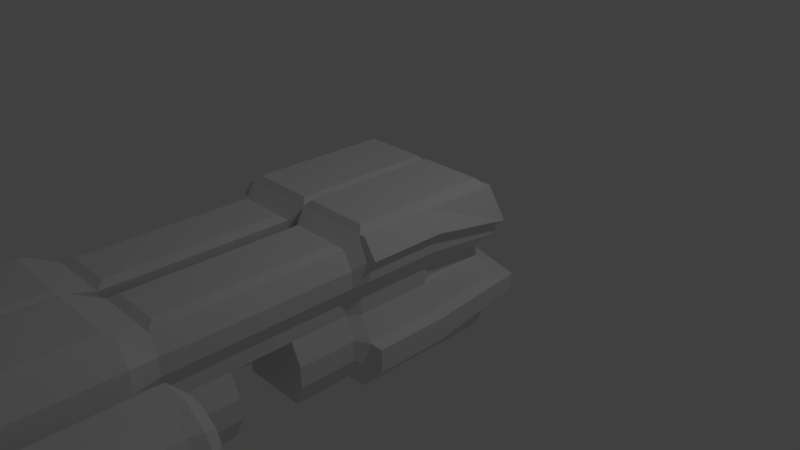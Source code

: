 # Source: blablabla.blend  (saved by Blender 2.78.0; exported with 4.5.12 LTS)
import bpy
from mathutils import Matrix  # noqa: F401  (used for matrix-valued properties, if any)

bpy.ops.wm.read_factory_settings(use_empty=True)
scene = bpy.context.scene
scene.name = 'Scene'

# ---- collections
col_collection_1 = bpy.data.collections.new('Collection 1'); scene.collection.children.link(col_collection_1)

# ---- materials (node trees are filled in below, after node groups)
mat_material = bpy.data.materials.new('Material')
mat_material.alpha_threshold = 0.0
mat_material.use_transparent_shadow = False
mat_material.roughness = 0.5
mat_material.line_color = (0.0, 0.0, 0.0, 1.0)

# ---- material node trees

# ---- world
world_world = bpy.data.worlds.new('World'); scene.world = world_world
world_world.color = (0.05088, 0.05088, 0.05088)
world_world.use_sun_shadow = False
world_world.sun_shadow_jitter_overblur = 0.0
world_world.cycles.sampling_method = 'MANUAL'

# ---- cameras
cam_camera = bpy.data.cameras.new('Camera')
cam_camera.clip_end = 100.0
cam_camera.lens = 35.0
cam_camera.sensor_width = 32.0
cam_camera.sensor_height = 18.0
cam_camera.ortho_scale = 7.314
cam_camera.dof.focus_distance = 0.0
cam_camera.dof.aperture_fstop = 128.0

# ---- lights
light_lamp = bpy.data.lights.new('Lamp', 'POINT')
light_lamp.transmission_factor = 0.0
light_lamp.cutoff_distance = 30.0
light_lamp.energy = 100.0
light_lamp.shadow_buffer_clip_start = 1.001
light_lamp.shadow_soft_size = 0.1
light_lamp.shadow_maximum_resolution = 0.006
light_lamp.use_absolute_resolution = True

# ---- meshes
me_cube = bpy.data.meshes.new('Cube')
me_cube.from_pydata([(0.9431, 0.9431, -1.079), (0.9431, -0.9431, -1.079), (0.9318, 0.9318, 1.077), (0.9318, -0.9318, 1.077), (0.9431, -5.96e-08, -1.079), (0.9549, 0.9703, 0.1677), (1.0, -1.0, 0.2121), (0.9318, -4.978e-07, 1.077), (0.5, 0.9431, -1.079), (0.5, -0.9431, -1.079), (0.5, 0.9318, 1.077), (0.5, -0.9318, 1.077), (0.5, 2.98e-08, -1.079), (0.5, -3.576e-07, 1.077), (0.1905, -1.933, 0.8995), (0.5164, 0.9703, 0.1677), (0.9549, 0.1234, 0.1677), (1.0, 1.0, -0.02102), (1.0, -1.0, -0.02102), (0.5043, -1.933, 0.8995), (0.5, 1.0, -0.02102), (0.9549, 0.1234, 0.02338), (0.108, 0.9703, 0.02338), (0.5, 1.0, 0.2121), (0.108, 0.9703, 0.1677), (1.0, 1.0, 0.2121), (1.0, -2.98e-07, 0.2121), (1.0, -2.522e-07, -0.02102), (0.9549, 0.9703, 0.02338), (0.5164, 0.9703, 0.02338), (1.156, 1.095, 0.3462), (1.156, 1.095, 0.5297), (1.156, -1.0, 0.4747), (1.243, -0.99, 0.7459), (0.1431, -1.876, -0.9076), (0.5043, -1.933, -0.8283), (0.5, 1.095, 0.3462), (0.5, 1.095, 0.5297), (1.156, -4.57e-07, 0.7374), (1.156, -3.775e-07, 0.4747), (0.818, -1.933, 0.8995), (1.053, -1.933, 0.6243), (1.327, 0.0005415, -0.3573), (1.327, -0.0009826, -0.6637), (1.327, 1.271, -0.4465), (1.327, 1.273, -0.2384), (1.327, -0.99, -0.6637), (1.327, -0.99, -0.3573), (0.1139, 1.592, -0.4465), (0.1139, 1.592, -0.2384), (1.053, -1.172, 0.6243), (0.818, -1.276, 0.8995), (0.5043, -1.229, -0.9076), (0.1431, -1.229, -0.9076), (0.5043, -1.276, 0.8995), (0.1905, -1.276, 0.8995), (0.08622, -1.172, -0.5554), (0.9223, -1.172, -0.009745), (0.9223, -1.172, 0.1851), (0.8655, -1.229, -0.9076), (0.08622, -1.172, 0.4047), (0.08622, -1.172, 0.1851), (0.1905, -2.71, 0.8995), (0.5043, -2.71, 0.8995), (0.1431, -2.767, -0.9076), (0.08622, -1.172, -0.009745), (1.053, -1.172, -0.2826), (0.5043, -2.767, -0.9076), (1.053, -1.172, 0.4047), (0.08622, -1.172, 0.6243), (0.818, -2.71, 0.8995), (0.08622, -1.172, -0.2826), (1.053, -2.71, 0.6243), (1.053, -1.172, -0.5554), (0.08622, -1.933, -0.5554), (0.9223, -1.933, -0.009746), (0.9223, -1.933, 0.1851), (0.8655, -1.876, -0.9076), (0.08622, -1.933, 0.4047), (0.08622, -1.933, 0.1851), (0.1905, -3.43, 0.8995), (0.5043, -3.534, 0.8439), (0.1431, -3.477, -0.9076), (0.08622, -1.933, -0.009746), (1.053, -1.933, -0.2826), (0.5043, -3.534, -0.8283), (1.053, -1.933, 0.4047), (0.08622, -1.933, 0.6243), (0.818, -3.43, 0.8995), (0.08622, -1.933, -0.2826), (1.053, -3.534, 0.6243), (1.053, -1.933, -0.5554), (0.08622, -2.71, -0.5554), (0.9223, -2.71, -0.009746), (0.9223, -2.71, 0.1851), (0.8655, -2.767, -0.9076), (0.08622, -2.71, 0.4047), (0.08622, -2.71, 0.1851), (0.07722, -3.97, 1.042), (0.4998, -3.97, 1.042), (0.05317, -3.946, -1.087), (0.08622, -2.71, -0.009746), (1.053, -2.71, -0.2826), (0.4998, -3.946, -1.087), (1.053, -2.71, 0.4047), (0.08622, -2.71, 0.6243), (0.9224, -3.97, 1.042), (0.08622, -2.71, -0.2826), (1.214, -3.889, 0.7422), (1.053, -2.71, -0.5554), (0.08622, -3.534, -0.5554), (0.9223, -3.534, -0.009746), (0.9223, -3.534, 0.1851), (0.8655, -3.477, -0.9076), (0.08622, -3.534, 0.4047), (0.08622, -3.534, 0.1851), (0.07722, -5.35, 1.042), (0.4998, -5.46, 0.9354), (0.0541, -5.472, -0.9496), (0.08622, -3.534, -0.009746), (1.053, -3.534, -0.2826), (0.4998, -5.472, -0.9496), (1.053, -3.534, 0.4047), (0.08622, -3.534, 0.6243), (0.9224, -5.35, 1.042), (0.08622, -3.534, -0.2826), (1.105, -5.537, 0.633), (1.053, -3.534, -0.5554), (-0.003689, -3.889, -0.6787), (1.481, -3.653, -0.0215), (1.607, -3.498, 0.2304), (0.9465, -3.946, -1.087), (-0.003689, -3.889, 0.4777), (-0.003689, -3.889, 0.2132), (-0.003689, -3.889, -0.0215), (1.372, -3.653, -0.3501), (1.545, -3.498, 0.4507), (-0.003689, -3.889, 0.7422), (-0.003689, -3.889, -0.3501), (1.454, -3.498, -0.6654), (0.1055, -5.537, -0.5695), (1.24, -5.537, -0.003876), (1.24, -5.537, 0.1869), (0.9669, -5.472, -0.9496), (0.1055, -5.537, 0.4777), (0.1055, -5.537, 0.2132), (0.4998, -5.537, 0.2132), (0.4998, -5.537, -0.5695), (0.4998, -5.537, 0.4777), (0.1055, -5.537, -0.0215), (1.135, -5.537, -0.32), (0.4998, -5.537, -0.0215), (1.492, -5.633, 0.4916), (0.1055, -5.537, 0.633), (0.4998, -5.537, 0.633), (0.1055, -5.537, -0.3501), (0.4998, -5.537, -0.3501), (1.408, -5.633, -0.7039), (1.349, -3.889, -0.0215), (1.349, -3.889, 0.2132), (1.214, -3.889, 0.4777), (1.105, -5.537, 0.4514), (1.24, -3.889, -0.3501), (1.161, -3.889, -0.6787), (1.075, -5.537, -0.5695), (1.567, -5.633, -0.03531), (1.567, -5.633, 0.225), (1.456, -5.633, -0.3698), (1.814, -3.498, 0.2049), (1.705, -3.498, -0.3584), (1.814, -3.498, -0.02982), (1.677, -3.498, 0.4474), (1.688, -5.633, 0.4867), (1.611, -3.498, -0.6693), (1.621, -5.633, -0.7092), (1.349, -5.431, -0.0215), (1.349, -5.431, 0.2132), (-0.003689, -5.431, 0.4777), (-0.003689, -5.431, 0.2132), (-0.003689, -5.431, -0.0215), (1.24, -5.431, -0.3501), (1.214, -5.431, 0.4777), (1.066, -5.46, 0.8135), (0.06762, -5.46, 0.8135), (0.4998, -5.431, 0.7422), (-0.003689, -5.431, -0.3501), (0.0541, -5.472, -0.7365), (1.069, -5.472, -0.7365), (0.4998, -5.431, -0.6787), (0.4998, -3.889, 1.007), (-0.003689, -3.889, 1.007), (1.003, -3.889, 1.007), (0.969, -5.46, 0.9354), (0.06762, -5.46, 0.9354), (0.4998, -5.35, 1.042), (0.5043, -1.172, 0.8439), (0.08622, -1.172, 0.8439), (0.9223, -1.172, 0.8439), (0.9223, -1.933, 0.8439), (0.08622, -1.933, 0.8439), (0.9223, -2.71, 0.8439), (0.08622, -2.71, 0.8439), (0.08622, -3.534, 0.8439), (0.9223, -3.534, 0.8439), (0.5043, -3.43, 0.8995), (1.063, -5.364e-07, 0.9911), (1.064, -0.99, 0.9914), (0.4431, 1.06, 0.9902), (0.5, -1.0, 1.0), (0.0682, 0.9318, 1.077), (0.06819, -2.052e-07, 1.077), (0.06819, -0.9318, 1.077), (1.0, 1.0, 1.0), (1.156, -1.0, 0.7374), (1.0, -1.0, 1.0), (1.0, -5.364e-07, 1.0), (0.5, 1.0, 1.0), (-0.1589, 1.15, 0.5395), (-0.1589, 1.06, 0.9902), (1.06, 1.059, 0.99), (1.244, 0.0008642, 0.7463), (1.247, 1.152, 0.5399), (0.4431, 1.15, 0.5395), (1.156, -1.0, -0.6737), (1.156, -1.0, -0.3473), (1.156, -1.238e-07, -0.6737), (1.156, -1.88e-07, -0.3473), (1.156, 1.095, -0.4565), (1.156, 1.095, -0.2284), (0.5, 1.095, -0.2284), (0.5, 1.095, -0.4565), (2.12, -5.633, 0.1972), (1.995, -3.498, 0.1671), (1.929, -5.633, -0.3425), (1.89, -3.498, -0.3316), (1.995, -3.498, -0.01727), (2.034, -5.633, -0.02367), (1.922, -3.498, 0.3082), (1.952, -5.633, 0.3368), (1.839, -3.498, -0.543), (1.874, -5.633, -0.5692), (1.31, -5.633, -0.787), (1.642, -5.633, -0.7953), (1.481, -5.633, -0.0215), (1.481, -5.633, 0.2132), (1.372, -5.633, -0.3501), (1.379, -5.633, 0.5801), (1.807, -5.476, 0.4947), (1.977, -5.476, 0.3986), (2.12, -5.633, -0.03747), (2.034, -5.633, 0.1767), (2.011, -5.633, -0.3661), (1.944, -5.476, -0.4739), (1.814, -5.184, 0.2049), (2.034, -5.184, 0.1767), (1.814, -5.184, -0.02982), (1.705, -5.184, -0.3584), (1.688, -5.184, 0.4867), (1.621, -5.184, -0.7092), (1.456, -5.184, -0.3698), (1.567, -5.184, -0.03531), (1.567, -5.184, 0.225), (1.929, -5.184, -0.3425), (2.034, -5.184, -0.02367), (1.408, -5.184, -0.7039), (1.492, -5.184, 0.4916), (1.952, -5.184, 0.3368), (1.874, -5.184, -0.5692), (1.607, -3.498, -0.04171), (1.481, -3.653, 0.2132), (1.495, -3.498, -0.379), (1.379, -3.653, 0.5801), (1.31, -3.653, -0.787), (1.977, -3.809, 0.3986), (1.807, -3.809, 0.4947), (1.642, -3.653, -0.7953), (2.12, -3.653, -0.03747), (2.12, -3.653, 0.1972), (2.011, -3.653, -0.3661), (1.944, -3.809, -0.4739), (1.214, -5.431, 0.7422), (1.003, -5.431, 1.007), (0.4998, -5.431, 1.007), (-0.003689, -5.431, 1.007), (-0.003689, -5.431, 0.7422), (0.4998, -5.46, 0.8135), (0.4998, -5.431, -1.007), (0.05317, -5.374, -1.087), (-0.003689, -5.431, -0.6787), (0.9465, -5.374, -1.087), (1.161, -5.431, -0.6787), (0.4998, -5.472, -0.7365), (1.0, -5.96e-08, -1.0), (1.0, -1.0, -1.0), (0.5, 1.0, -1.0), (0.5, -1.0, -1.0), (0.05686, 0.9431, -1.079), (0.05686, 1.141e-07, -1.079), (0.05686, -0.9431, -1.079), (1.0, 1.0, -1.0), (0.5043, -1.172, -0.8283), (0.08622, -1.172, -0.8283), (0.9223, -1.172, -0.8283), (0.9223, -1.933, -0.8283), (0.08622, -1.933, -0.8283), (0.5043, -1.876, -0.9076), (0.5043, -2.71, -0.8283), (0.08622, -2.71, -0.8283), (0.9223, -2.71, -0.8283), (0.9223, -3.534, -0.8283), (0.08622, -3.534, -0.8283), (0.5043, -3.477, -0.9076), (0.4998, -3.889, -1.007), (-0.003689, -3.889, -1.007), (1.003, -3.889, -1.007), (-0.003689, -5.431, -1.007), (1.003, -5.431, -1.007), (0.4998, -5.374, -1.087), (2.017, -3.653, 0.3986), (1.711, -3.653, 0.5717), (1.711, -5.633, 0.5717), (2.017, -5.633, 0.3986), (2.08, -3.809, -0.03747), (2.08, -3.809, 0.1972), (1.971, -3.809, -0.3661), (1.948, -3.653, -0.6259), (1.948, -5.633, -0.6259), (2.08, -5.476, -0.03747), (2.08, -5.476, 0.1972), (1.971, -5.476, -0.3661), (-0.9431, 0.9431, -1.079), (-0.9431, -0.9431, -1.079), (-0.9318, 0.9318, 1.077), (-0.9318, -0.9318, 1.077), (0.0, 1.0, -1.0), (0.0, -1.0, -1.0), (0.0, 1.0, 1.0), (0.0, -1.0, 1.0), (-0.9431, -5.96e-08, -1.079), (-0.9549, 0.9703, 0.1677), (-1.0, -1.0, 0.2121), (-0.9318, -4.978e-07, 1.077), (-0.5, 0.9431, -1.079), (-0.5, -0.9431, -1.079), (-0.5, 0.9318, 1.077), (-0.5, -0.9318, 1.077), (0.0, 1.0, 0.2121), (0.0, -1.0, 0.2121), (0.0, -1.788e-07, 1.0), (0.0, 1.192e-07, -1.0), (-0.5, 2.98e-08, -1.079), (-0.5, -3.576e-07, 1.077), (-0.1905, -1.933, 0.8995), (-0.5164, 0.9703, 0.1677), (-0.9549, 0.1234, 0.1677), (0.0, -1.0, -0.02102), (-1.0, 1.0, -0.02102), (-1.0, -1.0, -0.02102), (0.0, 1.0, -0.02102), (-0.5043, -1.933, 0.8995), (-0.5, 1.0, -0.02102), (-0.9549, 0.1234, 0.02338), (-0.108, 0.9703, 0.02338), (-0.5, 1.0, 0.2121), (-0.108, 0.9703, 0.1677), (-1.0, 1.0, 0.2121), (-1.0, -2.98e-07, 0.2121), (-1.0, -2.522e-07, -0.02102), (-0.9549, 0.9703, 0.02338), (-0.5164, 0.9703, 0.02338), (-1.156, 1.095, 0.3462), (-1.156, 1.095, 0.5297), (-1.156, -1.0, 0.4747), (-1.243, -0.99, 0.7459), (0.0, 1.095, 0.3462), (0.0, 1.095, 0.5297), (0.0, -1.0, 0.7374), (0.0, -1.0, 0.4747), (-0.1431, -1.876, -0.9076), (-0.5043, -1.933, -0.8283), (-0.5, 1.095, 0.3462), (-0.5, 1.095, 0.5297), (-1.156, -4.57e-07, 0.7374), (-1.156, -3.775e-07, 0.4747), (0.0, -1.0, -0.3473), (0.0, -1.0, -0.6737), (-0.818, -1.933, 0.8995), (-1.053, -1.933, 0.6243), (-1.327, 0.0005415, -0.3573), (-1.327, -0.0009826, -0.6637), (-1.327, 1.271, -0.4465), (-1.327, 1.273, -0.2384), (-1.327, -0.99, -0.6637), (-1.327, -0.99, -0.3573), (0.0, 1.592, -0.4565), (0.0, 1.592, -0.2284), (-0.1139, 1.592, -0.4465), (-0.1139, 1.592, -0.2384), (-1.053, -1.172, 0.6243), (-0.818, -1.276, 0.8995), (-0.5043, -1.229, -0.9076), (-0.1431, -1.229, -0.9076), (-0.5043, -1.276, 0.8995), (-0.1905, -1.276, 0.8995), (-0.08622, -1.172, -0.5554), (-0.9223, -1.172, -0.009745), (-0.9223, -1.172, 0.1851), (-0.8655, -1.229, -0.9076), (-0.08622, -1.172, 0.4047), (-0.08622, -1.172, 0.1851), (-0.1905, -2.71, 0.8995), (-0.5043, -2.71, 0.8995), (-0.1431, -2.767, -0.9076), (-0.08622, -1.172, -0.009745), (-1.053, -1.172, -0.2826), (-0.5043, -2.767, -0.9076), (-1.053, -1.172, 0.4047), (-0.08622, -1.172, 0.6243), (-0.818, -2.71, 0.8995), (-0.08622, -1.172, -0.2826), (-1.053, -2.71, 0.6243), (-1.053, -1.172, -0.5554), (-0.08622, -1.933, -0.5554), (-0.9223, -1.933, -0.009746), (-0.9223, -1.933, 0.1851), (-0.8655, -1.876, -0.9076), (-0.08622, -1.933, 0.4047), (-0.08622, -1.933, 0.1851), (-0.1905, -3.43, 0.8995), (-0.5043, -3.534, 0.8439), (-0.1431, -3.477, -0.9076), (-0.08622, -1.933, -0.009746), (-1.053, -1.933, -0.2826), (-0.5043, -3.534, -0.8283), (-1.053, -1.933, 0.4047), (-0.08622, -1.933, 0.6243), (-0.818, -3.43, 0.8995), (-0.08622, -1.933, -0.2826), (-1.053, -3.534, 0.6243), (-1.053, -1.933, -0.5554), (-0.08622, -2.71, -0.5554), (-0.9223, -2.71, -0.009746), (-0.9223, -2.71, 0.1851), (-0.8655, -2.767, -0.9076), (-0.08622, -2.71, 0.4047), (-0.08622, -2.71, 0.1851), (-0.07722, -3.97, 1.042), (-0.4998, -3.97, 1.042), (-0.05317, -3.946, -1.087), (-0.08622, -2.71, -0.009746), (-1.053, -2.71, -0.2826), (-0.4998, -3.946, -1.087), (-1.053, -2.71, 0.4047), (-0.08622, -2.71, 0.6243), (-0.9224, -3.97, 1.042), (-0.08622, -2.71, -0.2826), (-1.214, -3.889, 0.7422), (-1.053, -2.71, -0.5554), (-0.08622, -3.534, -0.5554), (-0.9223, -3.534, -0.009746), (-0.9223, -3.534, 0.1851), (-0.8655, -3.477, -0.9076), (-0.08622, -3.534, 0.4047), (-0.08622, -3.534, 0.1851), (-0.07722, -5.35, 1.042), (-0.4998, -5.46, 0.9354), (-0.0541, -5.472, -0.9496), (-0.08622, -3.534, -0.009746), (-1.053, -3.534, -0.2826), (-0.4998, -5.472, -0.9496), (-1.053, -3.534, 0.4047), (-0.08622, -3.534, 0.6243), (-0.9224, -5.35, 1.042), (-0.08622, -3.534, -0.2826), (-1.105, -5.537, 0.633), (-1.053, -3.534, -0.5554), (0.003689, -3.889, -0.6787), (-1.481, -3.653, -0.0215), (-1.607, -3.498, 0.2304), (-0.9465, -3.946, -1.087), (0.003689, -3.889, 0.4777), (0.003689, -3.889, 0.2132), (0.003689, -3.889, -0.0215), (-1.372, -3.653, -0.3501), (-1.545, -3.498, 0.4507), (0.003689, -3.889, 0.7422), (0.003689, -3.889, -0.3501), (-1.454, -3.498, -0.6654), (-0.1055, -5.537, -0.5695), (-1.24, -5.537, -0.003876), (-1.24, -5.537, 0.1869), (-0.9669, -5.472, -0.9496), (-0.1055, -5.537, 0.4777), (-0.1055, -5.537, 0.2132), (-0.4998, -5.537, 0.2132), (-0.4998, -5.537, -0.5695), (-0.4998, -5.537, 0.4777), (-0.1055, -5.537, -0.0215), (-1.135, -5.537, -0.32), (-0.4998, -5.537, -0.0215), (-1.492, -5.633, 0.4916), (-0.1055, -5.537, 0.633), (-0.4998, -5.537, 0.633), (-0.1055, -5.537, -0.3501), (-0.4998, -5.537, -0.3501), (-1.408, -5.633, -0.7039), (-1.349, -3.889, -0.0215), (-1.349, -3.889, 0.2132), (-1.214, -3.889, 0.4777), (-1.105, -5.537, 0.4514), (-1.24, -3.889, -0.3501), (-1.161, -3.889, -0.6787), (-1.075, -5.537, -0.5695), (-1.567, -5.633, -0.03531), (-1.567, -5.633, 0.225), (-1.456, -5.633, -0.3698), (-1.814, -3.498, 0.2049), (-1.705, -3.498, -0.3584), (-1.814, -3.498, -0.02982), (-1.677, -3.498, 0.4474), (-1.688, -5.633, 0.4867), (-1.611, -3.498, -0.6693), (-1.621, -5.633, -0.7092), (-1.349, -5.431, -0.0215), (-1.349, -5.431, 0.2132), (0.003689, -5.431, 0.4777), (0.003689, -5.431, 0.2132), (0.003689, -5.431, -0.0215), (-1.24, -5.431, -0.3501), (-1.214, -5.431, 0.4777), (-1.066, -5.46, 0.8135), (-0.06762, -5.46, 0.8135), (-0.4998, -5.431, 0.7422), (0.003689, -5.431, -0.3501), (-0.0541, -5.472, -0.7365), (-1.069, -5.472, -0.7365), (-0.4998, -5.431, -0.6787), (-0.4998, -3.889, 1.007), (0.003689, -3.889, 1.007), (-1.003, -3.889, 1.007), (-0.969, -5.46, 0.9354), (-0.06762, -5.46, 0.9354), (-0.4998, -5.35, 1.042), (-0.5043, -1.172, 0.8439), (-0.08622, -1.172, 0.8439), (-0.9223, -1.172, 0.8439), (-0.9223, -1.933, 0.8439), (-0.08622, -1.933, 0.8439), (-0.9223, -2.71, 0.8439), (-0.08622, -2.71, 0.8439), (-0.08622, -3.534, 0.8439), (-0.9223, -3.534, 0.8439), (-0.5043, -3.43, 0.8995), (-1.063, -5.364e-07, 0.9911), (-1.064, -0.99, 0.9914), (-0.4431, 1.06, 0.9902), (-0.5, -1.0, 1.0), (-0.0682, 0.9318, 1.077), (-0.06819, -2.052e-07, 1.077), (-0.06819, -0.9318, 1.077), (-1.0, 1.0, 1.0), (-1.156, -1.0, 0.7374), (-1.0, -1.0, 1.0), (-1.0, -5.364e-07, 1.0), (-0.5, 1.0, 1.0), (0.1589, 1.15, 0.5395), (0.1589, 1.06, 0.9902), (-1.06, 1.059, 0.99), (-1.244, 0.0008642, 0.7463), (-1.247, 1.152, 0.5399), (-0.4431, 1.15, 0.5395), (-1.156, -1.0, -0.6737), (-1.156, -1.0, -0.3473), (-1.156, -1.238e-07, -0.6737), (-1.156, -1.88e-07, -0.3473), (-1.156, 1.095, -0.4565), (-1.156, 1.095, -0.2284), (-0.5, 1.095, -0.2284), (-0.5, 1.095, -0.4565), (-2.12, -5.633, 0.1972), (-1.995, -3.498, 0.1671), (-1.929, -5.633, -0.3425), (-1.89, -3.498, -0.3316), (-1.995, -3.498, -0.01727), (-2.034, -5.633, -0.02367), (-1.922, -3.498, 0.3082), (-1.952, -5.633, 0.3368), (-1.839, -3.498, -0.543), (-1.874, -5.633, -0.5692), (-1.31, -5.633, -0.787), (-1.642, -5.633, -0.7953), (-1.481, -5.633, -0.0215), (-1.481, -5.633, 0.2132), (-1.372, -5.633, -0.3501), (-1.379, -5.633, 0.5801), (-1.807, -5.476, 0.4947), (-1.977, -5.476, 0.3986), (-2.12, -5.633, -0.03747), (-2.034, -5.633, 0.1767), (-2.011, -5.633, -0.3661), (-1.944, -5.476, -0.4739), (-1.814, -5.184, 0.2049), (-2.034, -5.184, 0.1767), (-1.814, -5.184, -0.02982), (-1.705, -5.184, -0.3584), (-1.688, -5.184, 0.4867), (-1.621, -5.184, -0.7092), (-1.456, -5.184, -0.3698), (-1.567, -5.184, -0.03531), (-1.567, -5.184, 0.225), (-1.929, -5.184, -0.3425), (-2.034, -5.184, -0.02367), (-1.408, -5.184, -0.7039), (-1.492, -5.184, 0.4916), (-1.952, -5.184, 0.3368), (-1.874, -5.184, -0.5692), (-1.607, -3.498, -0.04171), (-1.481, -3.653, 0.2132), (-1.495, -3.498, -0.379), (-1.379, -3.653, 0.5801), (-1.31, -3.653, -0.787), (-1.977, -3.809, 0.3986), (-1.807, -3.809, 0.4947), (-1.642, -3.653, -0.7953), (-2.12, -3.653, -0.03747), (-2.12, -3.653, 0.1972), (-2.011, -3.653, -0.3661), (-1.944, -3.809, -0.4739), (-1.214, -5.431, 0.7422), (-1.003, -5.431, 1.007), (-0.4998, -5.431, 1.007), (0.003689, -5.431, 1.007), (0.003689, -5.431, 0.7422), (-0.4998, -5.46, 0.8135), (-0.4998, -5.431, -1.007), (-0.05317, -5.374, -1.087), (0.003689, -5.431, -0.6787), (-0.9465, -5.374, -1.087), (-1.161, -5.431, -0.6787), (-0.4998, -5.472, -0.7365), (-1.0, -5.96e-08, -1.0), (-1.0, -1.0, -1.0), (-0.5, 1.0, -1.0), (-0.5, -1.0, -1.0), (-0.05686, 0.9431, -1.079), (-0.05686, 1.141e-07, -1.079), (-0.05686, -0.9431, -1.079), (-1.0, 1.0, -1.0), (-0.5043, -1.172, -0.8283), (-0.08622, -1.172, -0.8283), (-0.9223, -1.172, -0.8283), (-0.9223, -1.933, -0.8283), (-0.08622, -1.933, -0.8283), (-0.5043, -1.876, -0.9076), (-0.5043, -2.71, -0.8283), (-0.08622, -2.71, -0.8283), (-0.9223, -2.71, -0.8283), (-0.9223, -3.534, -0.8283), (-0.08622, -3.534, -0.8283), (-0.5043, -3.477, -0.9076), (-0.4998, -3.889, -1.007), (0.003689, -3.889, -1.007), (-1.003, -3.889, -1.007), (0.003689, -5.431, -1.007), (-1.003, -5.431, -1.007), (-0.4998, -5.374, -1.087), (-2.017, -3.653, 0.3986), (-1.711, -3.653, 0.5717), (-1.711, -5.633, 0.5717), (-2.017, -5.633, 0.3986), (-2.08, -3.809, -0.03747), (-2.08, -3.809, 0.1972), (-1.971, -3.809, -0.3661), (-1.948, -3.653, -0.6259), (-1.948, -5.633, -0.6259), (-2.08, -5.476, -0.03747), (-2.08, -5.476, 0.1972), (-1.971, -5.476, -0.3661)], [], [(230, 294, 334, 394), (335, 295, 300, 301), (13, 210, 211, 11), (12, 9, 298, 297), (8, 12, 297, 296), (0, 4, 12, 8), (4, 1, 9, 12), (7, 13, 11, 3), (2, 10, 13, 7), (10, 209, 210, 13), (337, 376, 69, 196), (223, 224, 66, 73), (214, 208, 195, 197), (36, 23, 346, 374), (30, 25, 23, 36), (227, 299, 294, 230), (28, 5, 16, 21), (221, 219, 205, 220), (228, 17, 27, 226), (5, 28, 29, 15), (384, 385, 56, 71), (293, 223, 73, 302), (15, 29, 22, 24), (18, 27, 26, 6), (33, 220, 205, 206), (226, 27, 18, 224), (24, 22, 358, 346), (15, 24, 346, 23), (5, 15, 23, 25), (16, 5, 25, 26), (21, 16, 26, 27), (28, 21, 27, 17), (29, 28, 17, 20), (22, 29, 20, 358), (6, 26, 39, 32), (32, 39, 38, 213), (25, 30, 39, 26), (30, 31, 38, 39), (219, 221, 222, 207), (31, 30, 36, 37), (207, 222, 217, 218), (37, 36, 374, 375), (355, 384, 71, 65), (295, 293, 302, 300), (213, 214, 197, 50), (32, 213, 50, 68), (292, 225, 223, 293), (43, 42, 47, 46), (385, 335, 301, 56), (6, 32, 68, 58), (224, 18, 57, 66), (208, 337, 196, 195), (299, 227, 225, 292), (44, 45, 42, 43), (17, 228, 229, 20), (45, 44, 48, 49), (20, 229, 395, 358), (49, 48, 394, 395), (66, 57, 75, 84), (69, 60, 78, 87), (52, 59, 77, 305), (65, 71, 89, 83), (61, 65, 83, 79), (196, 69, 87, 199), (57, 58, 76, 75), (68, 50, 41, 86), (56, 301, 304, 74), (73, 66, 84, 91), (58, 68, 86, 76), (54, 55, 14, 19), (302, 73, 91, 303), (53, 52, 305, 34), (376, 377, 60, 69), (347, 355, 65, 61), (377, 347, 61, 60), (18, 6, 58, 57), (79, 75, 93, 97), (87, 78, 96, 105), (308, 306, 92), (308, 92, 107, 109), (41, 198, 200, 72), (199, 87, 105, 201), (75, 76, 94, 93), (86, 41, 72, 104), (109, 107, 101, 102), (76, 86, 104, 94), (19, 14, 62, 63), (71, 56, 74, 89), (51, 54, 19, 40), (60, 61, 79, 78), (50, 197, 198, 41), (70, 63, 204, 88), (107, 92, 110, 125), (102, 93, 111, 120), (105, 96, 114, 123), (67, 95, 113, 311), (101, 107, 125, 119), (97, 101, 119, 115), (201, 105, 123, 202), (93, 94, 112, 111), (104, 72, 90, 122), (92, 307, 310, 110), (72, 200, 203, 90), (109, 102, 120, 127), (94, 104, 122, 112), (102, 101, 97, 93), (40, 19, 63, 70), (78, 79, 97, 96), (306, 307, 92), (81, 202, 190, 189), (309, 127, 163, 314), (310, 85, 312, 313), (114, 115, 133, 132), (203, 81, 189, 191), (125, 110, 128, 138), (120, 111, 158, 162), (123, 114, 132, 137), (85, 309, 314, 312), (119, 125, 138, 134), (115, 119, 134, 133), (202, 123, 137, 190), (111, 112, 159, 158), (122, 90, 108, 160), (96, 97, 115, 114), (64, 67, 311, 82), (308, 109, 127, 309), (63, 62, 80, 204), (241, 272, 275, 242), (167, 157, 264, 259), (99, 98, 116, 194), (314, 163, 290, 316), (100, 103, 317, 287), (132, 133, 178, 177), (106, 99, 194, 124), (138, 128, 288, 185), (236, 250, 254, 263), (137, 132, 177, 284), (103, 131, 289, 317), (134, 138, 185, 179), (133, 134, 179, 178), (190, 137, 284, 283), (112, 122, 160, 159), (127, 120, 162, 163), (90, 203, 191, 108), (110, 310, 313, 128), (285, 117, 193, 183), (151, 146, 145, 149), (141, 142, 146, 151), (182, 192, 117, 285), (150, 141, 151, 156), (156, 151, 149, 155), (142, 161, 148, 146), (161, 126, 154, 148), (146, 148, 144, 145), (148, 154, 153, 144), (121, 291, 186, 118), (147, 156, 155, 140), (143, 187, 291, 121), (164, 150, 156, 147), (108, 191, 281, 280), (128, 313, 315, 288), (160, 108, 280, 181), (270, 268, 170, 169), (79, 83, 84, 75), (83, 89, 91, 84), (89, 74, 303, 91), (303, 74, 35), (304, 35, 74), (269, 129, 158, 159), (246, 271, 160, 181), (129, 135, 162, 158), (272, 241, 290, 163), (271, 269, 159, 160), (135, 272, 163, 162), (243, 244, 176, 175), (245, 243, 175, 180), (244, 246, 181, 176), (241, 245, 180, 290), (169, 170, 235, 234), (173, 169, 234, 239), (157, 174, 258, 264), (274, 247, 248, 273), (268, 130, 168, 170), (240, 233, 262, 267), (130, 136, 171, 168), (271, 246, 320, 319), (152, 166, 261, 265), (139, 270, 169, 173), (142, 141, 175, 176), (145, 144, 177, 178), (149, 145, 178, 179), (141, 150, 180, 175), (161, 142, 176, 181), (126, 161, 181, 280), (144, 153, 284, 177), (154, 126, 280, 184), (153, 154, 184, 284), (155, 149, 179, 185), (140, 155, 185, 288), (150, 164, 290, 180), (147, 140, 288, 188), (164, 147, 188, 290), (98, 99, 189, 190), (99, 106, 191, 189), (106, 124, 281, 191), (116, 98, 190, 283), (194, 116, 283, 282), (124, 194, 282, 281), (55, 54, 195, 196), (54, 51, 197, 195), (51, 40, 198, 197), (14, 55, 196, 199), (40, 70, 200, 198), (62, 14, 199, 201), (80, 62, 201, 202), (70, 88, 203, 200), (204, 80, 202, 81), (88, 204, 81, 203), (7, 3, 214, 215), (209, 10, 216, 336), (11, 211, 337, 208), (211, 210, 348, 337), (2, 7, 215, 212), (10, 2, 212, 216), (3, 11, 208, 214), (210, 209, 336, 348), (33, 206, 214, 213), (206, 205, 215, 214), (207, 218, 336, 216), (218, 217, 375, 336), (205, 219, 212, 215), (219, 207, 216, 212), (220, 33, 213, 38), (221, 220, 38, 31), (222, 221, 31, 37), (217, 222, 37, 375), (46, 47, 224, 223), (394, 48, 230), (43, 46, 223, 225), (47, 42, 226, 224), (44, 43, 225, 227), (42, 45, 228, 226), (45, 49, 229, 228), (48, 44, 227, 230), (229, 49, 395), (279, 324, 329, 252), (323, 273, 248, 328), (324, 322, 327, 329), (322, 323, 328, 327), (172, 152, 265, 257), (250, 238, 266, 254), (242, 275, 325, 326), (170, 168, 232, 235), (165, 167, 259, 260), (168, 171, 237, 232), (174, 157, 241, 242), (165, 166, 244, 243), (167, 165, 243, 245), (166, 152, 246, 244), (157, 167, 245, 241), (172, 238, 321, 320), (152, 172, 320, 246), (250, 236, 249, 231), (236, 233, 251, 249), (238, 250, 231, 321), (233, 240, 326, 251), (240, 174, 242, 326), (261, 260, 255, 253), (259, 264, 258, 256), (257, 253, 254, 266), (260, 259, 256, 255), (265, 261, 253, 257), (256, 258, 267, 262), (253, 255, 263, 254), (255, 256, 262, 263), (174, 240, 267, 258), (166, 165, 260, 261), (233, 236, 263, 262), (238, 172, 257, 266), (130, 268, 129, 269), (268, 270, 135, 129), (136, 130, 269, 271), (270, 139, 272, 135), (237, 171, 319, 318), (139, 173, 275, 272), (171, 136, 271, 319), (235, 232, 277, 276), (234, 235, 276, 278), (232, 237, 318, 277), (239, 234, 278, 325), (173, 239, 325, 275), (192, 182, 280, 281), (193, 117, 282, 283), (117, 192, 281, 282), (183, 193, 283, 284), (182, 285, 184, 280), (285, 183, 284, 184), (121, 118, 315, 286), (118, 186, 288, 315), (143, 121, 286, 316), (187, 143, 316, 290), (186, 291, 188, 288), (291, 187, 290, 188), (1, 4, 292, 293), (8, 296, 334, 294), (298, 9, 295, 335), (296, 297, 349, 334), (4, 0, 299, 292), (0, 8, 294, 299), (9, 1, 293, 295), (297, 298, 335, 349), (52, 53, 301, 300), (59, 52, 300, 302), (77, 59, 302, 303), (53, 34, 304, 301), (34, 305, 35, 304), (305, 77, 303, 35), (67, 64, 307, 306), (95, 67, 306, 308), (113, 95, 308, 309), (64, 82, 310, 307), (82, 311, 85, 310), (311, 113, 309, 85), (103, 100, 313, 312), (131, 103, 312, 314), (100, 287, 315, 313), (289, 131, 314, 316), (287, 317, 286, 315), (317, 289, 316, 286), (274, 273, 318, 319), (248, 247, 320, 321), (247, 274, 319, 320), (323, 322, 276, 277), (322, 324, 278, 276), (279, 252, 326, 325), (273, 323, 277, 318), (324, 279, 325, 278), (327, 328, 231, 249), (329, 327, 249, 251), (328, 248, 321, 231), (252, 329, 251, 326), (578, 394, 334, 642), (335, 649, 648, 643), (351, 345, 559, 558), (350, 645, 646, 343), (342, 644, 645, 350), (330, 342, 350, 338), (338, 350, 343, 331), (341, 333, 345, 351), (332, 341, 351, 344), (344, 351, 558, 557), (337, 544, 417, 376), (571, 421, 414, 572), (562, 545, 543, 556), (380, 374, 346, 363), (370, 380, 363, 365), (575, 578, 642, 647), (368, 361, 354, 339), (569, 568, 553, 567), (576, 574, 367, 356), (339, 353, 369, 368), (384, 419, 404, 385), (641, 650, 421, 571), (353, 364, 362, 369), (357, 340, 366, 367), (373, 554, 553, 568), (574, 572, 357, 367), (364, 346, 358, 362), (353, 363, 346, 364), (339, 365, 363, 353), (354, 366, 365, 339), (361, 367, 366, 354), (368, 356, 367, 361), (369, 360, 356, 368), (362, 358, 360, 369), (340, 372, 383, 366), (372, 561, 382, 383), (365, 366, 383, 370), (370, 383, 382, 371), (567, 555, 570, 569), (371, 381, 380, 370), (555, 566, 565, 570), (381, 375, 374, 380), (355, 413, 419, 384), (643, 648, 650, 641), (561, 398, 545, 562), (372, 416, 398, 561), (640, 641, 571, 573), (389, 392, 393, 388), (385, 404, 649, 335), (340, 406, 416, 372), (572, 414, 405, 357), (556, 543, 544, 337), (647, 640, 573, 575), (390, 389, 388, 391), (356, 360, 577, 576), (391, 397, 396, 390), (360, 358, 395, 577), (397, 395, 394, 396), (414, 432, 423, 405), (417, 435, 426, 408), (400, 653, 425, 407), (413, 431, 437, 419), (409, 427, 431, 413), (544, 547, 435, 417), (405, 423, 424, 406), (416, 434, 387, 398), (404, 422, 652, 649), (421, 439, 432, 414), (406, 424, 434, 416), (402, 359, 352, 403), (650, 651, 439, 421), (401, 378, 653, 400), (376, 417, 408, 377), (347, 409, 413, 355), (377, 408, 409, 347), (357, 405, 406, 340), (427, 445, 441, 423), (435, 453, 444, 426), (656, 440, 654), (656, 457, 455, 440), (387, 420, 548, 546), (547, 549, 453, 435), (423, 441, 442, 424), (434, 452, 420, 387), (457, 450, 449, 455), (424, 442, 452, 434), (359, 411, 410, 352), (419, 437, 422, 404), (399, 386, 359, 402), (408, 426, 427, 409), (398, 387, 546, 545), (418, 436, 552, 411), (455, 473, 458, 440), (450, 468, 459, 441), (453, 471, 462, 444), (415, 659, 461, 443), (449, 467, 473, 455), (445, 463, 467, 449), (549, 550, 471, 453), (441, 459, 460, 442), (452, 470, 438, 420), (440, 458, 658, 655), (420, 438, 551, 548), (457, 475, 468, 450), (442, 460, 470, 452), (450, 441, 445, 449), (386, 418, 411, 359), (426, 444, 445, 427), (654, 440, 655), (429, 537, 538, 550), (657, 662, 511, 475), (658, 661, 660, 433), (462, 480, 481, 463), (551, 539, 537, 429), (473, 486, 476, 458), (468, 510, 506, 459), (471, 485, 480, 462), (433, 660, 662, 657), (467, 482, 486, 473), (463, 481, 482, 467), (550, 538, 485, 471), (459, 506, 507, 460), (470, 508, 456, 438), (444, 462, 463, 445), (412, 430, 659, 415), (656, 657, 475, 457), (411, 552, 428, 410), (589, 590, 623, 620), (515, 607, 612, 505), (447, 542, 464, 446), (662, 664, 638, 511), (448, 635, 665, 451), (480, 525, 526, 481), (454, 472, 542, 447), (486, 533, 636, 476), (584, 611, 602, 598), (485, 632, 525, 480), (451, 665, 637, 479), (482, 527, 533, 486), (481, 526, 527, 482), (538, 631, 632, 485), (460, 507, 508, 470), (475, 511, 510, 468), (438, 456, 539, 551), (458, 476, 661, 658), (633, 531, 541, 465), (499, 497, 493, 494), (489, 499, 494, 490), (530, 633, 465, 540), (498, 504, 499, 489), (504, 503, 497, 499), (490, 494, 496, 509), (509, 496, 502, 474), (494, 493, 492, 496), (496, 492, 501, 502), (469, 466, 534, 639), (495, 488, 503, 504), (491, 469, 639, 535), (512, 495, 504, 498), (456, 628, 629, 539), (476, 636, 663, 661), (508, 529, 628, 456), (618, 517, 518, 616), (427, 423, 432, 431), (431, 432, 439, 437), (437, 439, 651, 422), (651, 379, 422), (652, 422, 379), (617, 507, 506, 477), (594, 529, 508, 619), (477, 506, 510, 483), (620, 511, 638, 589), (619, 508, 507, 617), (483, 510, 511, 620), (591, 523, 524, 592), (593, 528, 523, 591), (592, 524, 529, 594), (589, 638, 528, 593), (517, 582, 583, 518), (521, 587, 582, 517), (505, 612, 606, 522), (622, 621, 596, 595), (616, 518, 516, 478), (588, 615, 610, 581), (478, 516, 519, 484), (619, 667, 668, 594), (500, 613, 609, 514), (487, 521, 517, 618), (490, 524, 523, 489), (493, 526, 525, 492), (497, 527, 526, 493), (489, 523, 528, 498), (509, 529, 524, 490), (474, 628, 529, 509), (492, 525, 632, 501), (502, 532, 628, 474), (501, 632, 532, 502), (503, 533, 527, 497), (488, 636, 533, 503), (498, 528, 638, 512), (495, 536, 636, 488), (512, 638, 536, 495), (446, 538, 537, 447), (447, 537, 539, 454), (454, 539, 629, 472), (464, 631, 538, 446), (542, 630, 631, 464), (472, 629, 630, 542), (403, 544, 543, 402), (402, 543, 545, 399), (399, 545, 546, 386), (352, 547, 544, 403), (386, 546, 548, 418), (410, 549, 547, 352), (428, 550, 549, 410), (418, 548, 551, 436), (552, 429, 550, 428), (436, 551, 429, 552), (341, 563, 562, 333), (557, 336, 564, 344), (345, 556, 337, 559), (559, 337, 348, 558), (332, 560, 563, 341), (344, 564, 560, 332), (333, 562, 556, 345), (558, 348, 336, 557), (373, 561, 562, 554), (554, 562, 563, 553), (555, 564, 336, 566), (566, 336, 375, 565), (553, 563, 560, 567), (567, 560, 564, 555), (568, 382, 561, 373), (569, 371, 382, 568), (570, 381, 371, 569), (565, 375, 381, 570), (392, 571, 572, 393), (394, 578, 396), (389, 573, 571, 392), (393, 572, 574, 388), (390, 575, 573, 389), (388, 574, 576, 391), (391, 576, 577, 397), (396, 578, 575, 390), (577, 395, 397), (627, 600, 677, 672), (671, 676, 596, 621), (672, 677, 675, 670), (670, 675, 676, 671), (520, 605, 613, 500), (598, 602, 614, 586), (590, 674, 673, 623), (518, 583, 580, 516), (513, 608, 607, 515), (516, 580, 585, 519), (522, 590, 589, 505), (513, 591, 592, 514), (515, 593, 591, 513), (514, 592, 594, 500), (505, 589, 593, 515), (520, 668, 669, 586), (500, 594, 668, 520), (598, 579, 597, 584), (584, 597, 599, 581), (586, 669, 579, 598), (581, 599, 674, 588), (588, 674, 590, 522), (609, 601, 603, 608), (607, 604, 606, 612), (605, 614, 602, 601), (608, 603, 604, 607), (613, 605, 601, 609), (604, 610, 615, 606), (601, 602, 611, 603), (603, 611, 610, 604), (522, 606, 615, 588), (514, 609, 608, 513), (581, 610, 611, 584), (586, 614, 605, 520), (478, 617, 477, 616), (616, 477, 483, 618), (484, 619, 617, 478), (618, 483, 620, 487), (585, 666, 667, 519), (487, 620, 623, 521), (519, 667, 619, 484), (583, 624, 625, 580), (582, 626, 624, 583), (580, 625, 666, 585), (587, 673, 626, 582), (521, 623, 673, 587), (540, 629, 628, 530), (541, 631, 630, 465), (465, 630, 629, 540), (531, 632, 631, 541), (530, 628, 532, 633), (633, 532, 632, 531), (469, 634, 663, 466), (466, 663, 636, 534), (491, 664, 634, 469), (535, 638, 664, 491), (534, 636, 536, 639), (639, 536, 638, 535), (331, 641, 640, 338), (342, 642, 334, 644), (646, 335, 643, 343), (644, 334, 349, 645), (338, 640, 647, 330), (330, 647, 642, 342), (343, 643, 641, 331), (645, 349, 335, 646), (400, 648, 649, 401), (407, 650, 648, 400), (425, 651, 650, 407), (401, 649, 652, 378), (378, 652, 379, 653), (653, 379, 651, 425), (415, 654, 655, 412), (443, 656, 654, 415), (461, 657, 656, 443), (412, 655, 658, 430), (430, 658, 433, 659), (659, 433, 657, 461), (451, 660, 661, 448), (479, 662, 660, 451), (448, 661, 663, 635), (637, 664, 662, 479), (635, 663, 634, 665), (665, 634, 664, 637), (622, 667, 666, 621), (596, 669, 668, 595), (595, 668, 667, 622), (671, 625, 624, 670), (670, 624, 626, 672), (627, 673, 674, 600), (621, 666, 625, 671), (672, 626, 673, 627), (675, 597, 579, 676), (677, 599, 597, 675), (676, 579, 669, 596), (600, 674, 599, 677)])
_uv = me_cube.uv_layers.new(name='UVMap')
_uv.uv.foreach_set('vector', [0.9177, 0.3163, 0.8723, 0.3163, 0.8723, 0.2746, 0.9165, 0.2746, 0.7424, 0.987, 0.731, 0.9469, 0.7448, 0.9428, 0.7543, 0.9763, 0.1282, 0.6273, 0.09262, 0.6272, 0.09262, 0.5496, 0.1282, 0.5497, 0.1279, 0.7941, 0.1279, 0.7155, 0.1634, 0.7157, 0.1634, 0.7943, 0.1279, 0.8727, 0.1279, 0.7941, 0.1634, 0.7943, 0.1634, 0.8729, 0.09238, 0.8725, 0.09238, 0.7939, 0.1279, 0.7941, 0.1279, 0.8727, 0.09238, 0.7939, 0.09238, 0.7153, 0.1279, 0.7155, 0.1279, 0.7941, 0.1639, 0.6274, 0.1282, 0.6273, 0.1282, 0.5497, 0.1639, 0.5498, 0.1639, 0.7051, 0.1282, 0.705, 0.1282, 0.6273, 0.1639, 0.6274, 0.1282, 0.705, 0.09262, 0.7049, 0.09262, 0.6272, 0.1282, 0.6273, 0.328, 0.001821, 0.3498, 0.001582, 0.3602, 0.01628, 0.342, 0.01648, 0.02635, 0.1746, 0.05352, 0.1746, 0.05989, 0.1889, 0.03717, 0.1889, 0.7521, 0.3696, 0.7108, 0.3694, 0.7089, 0.3553, 0.7434, 0.3554, 0.279, 0.6071, 0.29, 0.6071, 0.29, 0.6488, 0.279, 0.6488, 0.279, 0.5524, 0.29, 0.5655, 0.29, 0.6071, 0.279, 0.6071, 0.9177, 0.371, 0.8723, 0.358, 0.8723, 0.3163, 0.9177, 0.3163, 0.08629, 0.01039, 0.09831, 0.01039, 0.09831, 0.08098, 0.08629, 0.08098, 0.956, 0.3597, 0.9177, 0.3482, 0.9261, 0.2604, 0.948, 0.2625, 0.06343, 3.885e-06, 0.08217, 0.007908, 0.08217, 0.09126, 0.05352, 0.09126, 0.2936, 0.5692, 0.3057, 0.5692, 0.3057, 0.6058, 0.2936, 0.6058, 0.4397, 0.0005944, 0.4667, 0.0002972, 0.458, 0.0152, 0.4354, 0.01545, 0.7196, 0.9068, 0.7424, 0.8868, 0.7543, 0.8926, 0.7353, 0.9093, 0.2936, 0.6058, 0.3057, 0.6058, 0.3057, 0.6398, 0.2936, 0.6398, 0.08217, 0.1746, 0.08217, 0.09126, 0.1016, 0.09126, 0.1016, 0.1746, 0.956, 0.1803, 0.948, 0.2625, 0.9261, 0.2604, 0.9339, 0.1782, 0.05352, 0.09126, 0.08217, 0.09126, 0.08217, 0.1746, 0.05352, 0.1746, 0.2936, 0.6398, 0.3057, 0.6398, 0.3095, 0.6488, 0.29, 0.6488, 0.2936, 0.6058, 0.2936, 0.6398, 0.29, 0.6488, 0.29, 0.6071, 0.2936, 0.5692, 0.2936, 0.6058, 0.29, 0.6071, 0.29, 0.5655, 0.956, 0.3634, 0.9584, 0.2929, 0.9632, 0.2905, 0.9603, 0.3738, 0.08629, 0.08098, 0.09831, 0.08098, 0.1016, 0.09126, 0.08217, 0.09126, 0.08629, 0.01039, 0.08629, 0.08098, 0.08217, 0.09126, 0.08217, 0.007908, 0.3057, 0.6058, 0.3057, 0.5692, 0.3095, 0.5655, 0.3095, 0.6071, 0.3057, 0.6398, 0.3057, 0.6058, 0.3095, 0.6071, 0.3095, 0.6488, 0.1016, 0.1746, 0.1016, 0.09126, 0.122, 0.09125, 0.122, 0.1746, 0.122, 0.1746, 0.122, 0.09125, 0.1439, 0.09125, 0.1439, 0.1746, 0.9632, 0.2905, 0.9793, 0.2831, 0.9793, 0.3742, 0.9603, 0.3738, 0.1113, 9.34e-07, 0.1266, 0.0, 0.1439, 0.09125, 0.122, 0.09125, 0.9556, 0.3948, 0.9935, 0.3793, 0.9936, 0.4463, 0.9556, 0.4463, 0.2636, 0.5524, 0.279, 0.5524, 0.279, 0.6071, 0.2636, 0.6071, 0.9556, 0.4463, 0.9936, 0.4463, 0.9936, 0.4964, 0.9556, 0.4964, 0.2636, 0.6071, 0.279, 0.6071, 0.279, 0.6488, 0.2636, 0.6488, 0.4126, 0.0008916, 0.4397, 0.0005944, 0.4354, 0.01545, 0.4128, 0.0157, 0.731, 0.9469, 0.7196, 0.9068, 0.7353, 0.9093, 0.7448, 0.9428, 0.1439, 0.1746, 0.1672, 0.1746, 0.1549, 0.1889, 0.1354, 0.1889, 0.122, 0.1746, 0.1439, 0.1746, 0.1354, 0.1889, 0.1171, 0.1889, 0.5037, 0.8647, 0.5293, 0.8621, 0.5379, 0.945, 0.5123, 0.9476, 0.9258, 0.4871, 0.9513, 0.4857, 0.9556, 0.5682, 0.9301, 0.5695, 0.4667, 0.0002972, 0.4938, 0.0, 0.4806, 0.01496, 0.458, 0.0152, 0.1016, 0.1746, 0.122, 0.1746, 0.1171, 0.1889, 0.1001, 0.1889, 0.05352, 0.1746, 0.08217, 0.1746, 0.08384, 0.1889, 0.05989, 0.1889, 0.7108, 0.3694, 0.6696, 0.3693, 0.6744, 0.3552, 0.7089, 0.3553, 0.4951, 0.7818, 0.5379, 0.7695, 0.5293, 0.8621, 0.5037, 0.8647, 0.9383, 0.3803, 0.9556, 0.3793, 0.9513, 0.4857, 0.9258, 0.4871, 0.3095, 0.5655, 0.3271, 0.5524, 0.3271, 0.6071, 0.3095, 0.6071, 0.6309, 0.7488, 0.6484, 0.7488, 0.6491, 0.8499, 0.6316, 0.8499, 0.3769, 0.5333, 0.3687, 0.5302, 0.3275, 0.4888, 0.3774, 0.4923, 0.6316, 0.8499, 0.6491, 0.8499, 0.6499, 0.8594, 0.6308, 0.8594, 0.05989, 0.1889, 0.08384, 0.1889, 0.08384, 0.2524, 0.05989, 0.2524, 0.3602, 0.01628, 0.3784, 0.01608, 0.3784, 0.07937, 0.3602, 0.07957, 0.2268, 0.9231, 0.2267, 0.9519, 0.1724, 0.9519, 0.1726, 0.9231, 0.4128, 0.0157, 0.4354, 0.01545, 0.4354, 0.07874, 0.4128, 0.07899, 0.3966, 0.01588, 0.4128, 0.0157, 0.4128, 0.07899, 0.3966, 0.07917, 0.342, 0.01648, 0.3602, 0.01628, 0.3602, 0.07957, 0.342, 0.07977, 0.08384, 0.1889, 0.1001, 0.1889, 0.1001, 0.2524, 0.08384, 0.2524, 0.1171, 0.1889, 0.1354, 0.1889, 0.1354, 0.2524, 0.1171, 0.2524, 0.458, 0.0152, 0.4806, 0.01496, 0.4806, 0.07824, 0.458, 0.07849, 0.03717, 0.1889, 0.05989, 0.1889, 0.05989, 0.2524, 0.03717, 0.2524, 0.1001, 0.1889, 0.1171, 0.1889, 0.1171, 0.2524, 0.1001, 0.2524, 0.7097, 0.3466, 0.6838, 0.3465, 0.6838, 0.2917, 0.7097, 0.2918, 0.01567, 0.1889, 0.03717, 0.1889, 0.03717, 0.2524, 0.01567, 0.2524, 0.227, 0.8943, 0.2268, 0.9231, 0.1726, 0.9231, 0.1727, 0.8943, 0.3498, 0.001582, 0.3715, 0.001343, 0.3784, 0.01608, 0.3602, 0.01628, 0.3933, 0.001104, 0.4126, 0.0008916, 0.4128, 0.0157, 0.3966, 0.01588, 0.3715, 0.001343, 0.3933, 0.001104, 0.3966, 0.01588, 0.3784, 0.01608, 0.08217, 0.1746, 0.1016, 0.1746, 0.1001, 0.1889, 0.08384, 0.1889, 0.2937, 0.9598, 0.2315, 0.9591, 0.2315, 0.8943, 0.2937, 0.895, 0.3602, 0.07957, 0.3784, 0.07937, 0.3784, 0.144, 0.3602, 0.1442, 0.8593, 0.8021, 0.8944, 0.8021, 0.9294, 0.8248, 0.8593, 0.8021, 0.9294, 0.8248, 0.9294, 0.8475, 0.8484, 0.8248, 0.1354, 0.2524, 0.1549, 0.2524, 0.1549, 0.3172, 0.1354, 0.3172, 0.342, 0.07977, 0.3602, 0.07957, 0.3602, 0.1442, 0.342, 0.1444, 0.08384, 0.2524, 0.1001, 0.2524, 0.1001, 0.3172, 0.08384, 0.3172, 0.1171, 0.2524, 0.1354, 0.2524, 0.1354, 0.3172, 0.1171, 0.3172, 0.8484, 0.8248, 0.9294, 0.8475, 0.9294, 0.8703, 0.8484, 0.8475, 0.1001, 0.2524, 0.1171, 0.2524, 0.1171, 0.3172, 0.1001, 0.3172, 0.7097, 0.2918, 0.6838, 0.2917, 0.6838, 0.2269, 0.7097, 0.227, 0.4354, 0.01545, 0.458, 0.0152, 0.458, 0.07849, 0.4354, 0.07874, 0.7356, 0.3466, 0.7097, 0.3466, 0.7097, 0.2918, 0.7356, 0.2919, 0.3784, 0.01608, 0.3966, 0.01588, 0.3966, 0.07917, 0.3784, 0.07937, 0.1354, 0.1889, 0.1549, 0.1889, 0.1549, 0.2524, 0.1354, 0.2524, 0.7356, 0.2271, 0.7097, 0.227, 0.7097, 0.1671, 0.7356, 0.1672, 0.4354, 0.1434, 0.458, 0.1431, 0.458, 0.2116, 0.4354, 0.2118, 0.05989, 0.3172, 0.08384, 0.3172, 0.08384, 0.3858, 0.05989, 0.3858, 0.3602, 0.1442, 0.3784, 0.144, 0.3784, 0.2124, 0.3602, 0.2126, 0.8837, 0.6099, 0.8548, 0.6097, 0.8548, 0.5506, 0.8837, 0.5508, 0.4128, 0.1436, 0.4354, 0.1434, 0.4354, 0.2118, 0.4128, 0.2121, 0.3966, 0.1438, 0.4128, 0.1436, 0.4128, 0.2121, 0.3966, 0.2122, 0.342, 0.1444, 0.3602, 0.1442, 0.3602, 0.2126, 0.342, 0.2128, 0.08384, 0.3172, 0.1001, 0.3172, 0.1001, 0.3858, 0.08384, 0.3858, 0.1171, 0.3172, 0.1354, 0.3172, 0.1354, 0.3858, 0.1171, 0.3858, 0.458, 0.1431, 0.4806, 0.1429, 0.4806, 0.2113, 0.458, 0.2116, 0.1354, 0.3172, 0.1549, 0.3172, 0.1549, 0.3858, 0.1354, 0.3858, 0.03717, 0.3172, 0.05989, 0.3172, 0.05989, 0.3858, 0.03717, 0.3858, 0.1001, 0.3172, 0.1171, 0.3172, 0.1171, 0.3858, 0.1001, 0.3858, 0.8484, 0.8475, 0.9294, 0.8703, 0.9294, 0.8865, 0.8593, 0.8703, 0.7356, 0.2919, 0.7097, 0.2918, 0.7097, 0.227, 0.7356, 0.2271, 0.3784, 0.07937, 0.3966, 0.07917, 0.3966, 0.1438, 0.3784, 0.144, 0.8944, 0.8021, 0.9294, 0.8021, 0.9294, 0.8248, 0.7089, 0.1585, 0.6744, 0.1584, 0.6693, 0.1285, 0.7109, 0.1286, 0.01567, 0.3858, 0.03717, 0.3858, 0.02589, 0.4154, 0.0, 0.4154, 0.03759, 0.9691, 0.03759, 0.9358, 0.06765, 0.9404, 0.06765, 0.9805, 0.3784, 0.2124, 0.3966, 0.2122, 0.3932, 0.2412, 0.3713, 0.2415, 0.7434, 0.1586, 0.7089, 0.1585, 0.7109, 0.1286, 0.7524, 0.1288, 0.4354, 0.2118, 0.458, 0.2116, 0.4671, 0.2404, 0.4399, 0.2407, 0.05989, 0.3858, 0.08384, 0.3858, 0.07884, 0.4154, 0.0525, 0.4154, 0.3602, 0.2126, 0.3784, 0.2124, 0.3713, 0.2415, 0.3493, 0.2417, 0.03759, 0.9358, 0.03759, 0.9025, 0.06765, 0.9002, 0.06765, 0.9404, 0.4128, 0.2121, 0.4354, 0.2118, 0.4399, 0.2407, 0.4126, 0.241, 0.3966, 0.2122, 0.4128, 0.2121, 0.4126, 0.241, 0.3932, 0.2412, 0.342, 0.2128, 0.3602, 0.2126, 0.3493, 0.2417, 0.3274, 0.242, 0.5922, 0.9268, 0.6086, 0.9268, 0.6117, 0.9624, 0.5921, 0.9624, 0.1171, 0.3858, 0.1354, 0.3858, 0.1437, 0.4154, 0.1217, 0.4154, 0.3784, 0.144, 0.3966, 0.1438, 0.3966, 0.2122, 0.3784, 0.2124, 0.9127, 0.6101, 0.8837, 0.6099, 0.8837, 0.5508, 0.9127, 0.5509, 0.01567, 0.3172, 0.03717, 0.3172, 0.03717, 0.3858, 0.01567, 0.3858, 0.7097, 0.227, 0.6838, 0.2269, 0.6838, 0.167, 0.7097, 0.1671, 0.44, 0.9475, 0.44, 0.7825, 0.4665, 0.7827, 0.4665, 0.9477, 0.967, 0.9672, 0.967, 0.9944, 0.9294, 0.9944, 0.9294, 0.9672, 0.7114, 0.1218, 0.6765, 0.1217, 0.6765, 0.006714, 0.7114, 0.00682, 0.0, 0.4154, 0.02589, 0.4154, 0.02589, 0.544, 0.0, 0.544, 0.3239, 0.8899, 0.2881, 0.8897, 0.2881, 0.7707, 0.3239, 0.7709, 0.3713, 0.2415, 0.3932, 0.2412, 0.3932, 0.3694, 0.3713, 0.3697, 0.7463, 0.122, 0.7114, 0.1218, 0.7114, 0.00682, 0.7463, 0.006925, 0.4399, 0.2407, 0.4671, 0.2404, 0.4671, 0.3686, 0.4399, 0.3689, 0.9276, 0.1338, 0.9277, 0.1173, 0.9652, 0.118, 0.9651, 0.1345, 0.3493, 0.2417, 0.3713, 0.2415, 0.3713, 0.3697, 0.3493, 0.3699, 0.2881, 0.8897, 0.2523, 0.8895, 0.2523, 0.7705, 0.2881, 0.7707, 0.4126, 0.241, 0.4399, 0.2407, 0.4399, 0.3689, 0.4126, 0.3692, 0.3932, 0.2412, 0.4126, 0.241, 0.4126, 0.3692, 0.3932, 0.3694, 0.3274, 0.242, 0.3493, 0.2417, 0.3493, 0.3699, 0.3274, 0.3701, 0.1001, 0.3858, 0.1171, 0.3858, 0.1217, 0.4154, 0.09839, 0.4154, 0.03717, 0.3858, 0.05989, 0.3858, 0.0525, 0.4154, 0.02589, 0.4154, 0.1354, 0.3858, 0.1549, 0.3858, 0.1677, 0.4154, 0.1437, 0.4154, 0.458, 0.2116, 0.4806, 0.2113, 0.4943, 0.2401, 0.4671, 0.2404, 0.7946, 0.1584, 0.7946, 0.1685, 0.7584, 0.1685, 0.7584, 0.1584, 0.7945, 0.08879, 0.7945, 0.1084, 0.7615, 0.1084, 0.7615, 0.08879, 0.8566, 0.09026, 0.8566, 0.1062, 0.7945, 0.1084, 0.7945, 0.08879, 0.8421, 0.1584, 0.8339, 0.1685, 0.7946, 0.1685, 0.7946, 0.1584, 0.8478, 0.0639, 0.8566, 0.09026, 0.7945, 0.08879, 0.7945, 0.0614, 0.7945, 0.0614, 0.7945, 0.08879, 0.7615, 0.08879, 0.7615, 0.0614, 0.8566, 0.1062, 0.8452, 0.1282, 0.7945, 0.1304, 0.7945, 0.1084, 0.8452, 0.1282, 0.8452, 0.1433, 0.7945, 0.1433, 0.7945, 0.1304, 0.7945, 0.1084, 0.7945, 0.1304, 0.7615, 0.1304, 0.7615, 0.1084, 0.7945, 0.1304, 0.7945, 0.1433, 0.7615, 0.1433, 0.7615, 0.1304, 0.7946, 0.01143, 0.7946, 0.02919, 0.7572, 0.02919, 0.7572, 0.01143, 0.7945, 0.04311, 0.7945, 0.0614, 0.7615, 0.0614, 0.7615, 0.04311, 0.8337, 0.01143, 0.8423, 0.02919, 0.7946, 0.02919, 0.7946, 0.01143, 0.8427, 0.04311, 0.8478, 0.0639, 0.7945, 0.0614, 0.7945, 0.04311, 0.1437, 0.4154, 0.1677, 0.4154, 0.1677, 0.544, 0.1437, 0.544, 0.4671, 0.2404, 0.4943, 0.2401, 0.4943, 0.3683, 0.4671, 0.3686, 0.1217, 0.4154, 0.1437, 0.4154, 0.1437, 0.544, 0.1217, 0.544, 0.9952, 0.2023, 0.9882, 0.2311, 0.971, 0.2335, 0.9778, 0.2054, 0.8436, 0.795, 0.8436, 0.8113, 0.7626, 0.834, 0.7735, 0.8113, 0.8436, 0.8113, 0.8436, 0.834, 0.7626, 0.8568, 0.7626, 0.834, 0.8436, 0.834, 0.8436, 0.8568, 0.7735, 0.8795, 0.7626, 0.8568, 0.7735, 0.8795, 0.8436, 0.8568, 0.8086, 0.8795, 0.8436, 0.8795, 0.8086, 0.8795, 0.8436, 0.8568, 0.7309, 0.7819, 0.7115, 0.7821, 0.7131, 0.7633, 0.7325, 0.7631, 0.9431, 0.7955, 0.9431, 0.6305, 0.9581, 0.6501, 0.9581, 0.7786, 0.7115, 0.7821, 0.6856, 0.7831, 0.6872, 0.7643, 0.7131, 0.7633, 0.6501, 0.7839, 0.6501, 0.6193, 0.6609, 0.6369, 0.6609, 0.7651, 0.7626, 0.7822, 0.7309, 0.7819, 0.7325, 0.7631, 0.7561, 0.7637, 0.6856, 0.7831, 0.6501, 0.7839, 0.6609, 0.7651, 0.6872, 0.7643, 0.7115, 0.6176, 0.7309, 0.6173, 0.7325, 0.6349, 0.7131, 0.6351, 0.6856, 0.6185, 0.7115, 0.6176, 0.7131, 0.6351, 0.6872, 0.6361, 0.7309, 0.6173, 0.7626, 0.6176, 0.7561, 0.6355, 0.7325, 0.6349, 0.6501, 0.6193, 0.6856, 0.6185, 0.6872, 0.6361, 0.6609, 0.6369, 0.9778, 0.2054, 0.971, 0.2335, 0.956, 0.2357, 0.9625, 0.2089, 0.9835, 0.179, 0.9778, 0.2054, 0.9625, 0.2089, 0.9654, 0.191, 0.7766, 0.6017, 0.7767, 0.5843, 0.8142, 0.5843, 0.8142, 0.6017, 0.9841, 0.1521, 0.9841, 0.01317, 0.9967, 0.01334, 0.9967, 0.1523, 0.9882, 0.2311, 0.9901, 0.2537, 0.9726, 0.253, 0.971, 0.2335, 0.9283, 0.1768, 0.9281, 0.1588, 0.9656, 0.1595, 0.9658, 0.1775, 0.9901, 0.2537, 0.9967, 0.2715, 0.9857, 0.2722, 0.9726, 0.253, 0.9431, 0.6305, 0.9431, 0.7955, 0.9158, 0.7954, 0.9158, 0.6304, 0.967, 0.8962, 0.967, 0.919, 0.9294, 0.919, 0.9294, 0.8962, 0.9967, 0.1782, 0.9952, 0.2023, 0.9778, 0.2054, 0.9835, 0.179, 0.8566, 0.1062, 0.8566, 0.09026, 0.8658, 0.08879, 0.8658, 0.1084, 0.3945, 0.3789, 0.3726, 0.3791, 0.3713, 0.3697, 0.3932, 0.3694, 0.414, 0.3787, 0.3945, 0.3789, 0.3932, 0.3694, 0.4126, 0.3692, 0.8566, 0.09026, 0.8478, 0.0639, 0.8567, 0.0614, 0.8658, 0.08879, 0.8452, 0.1282, 0.8566, 0.1062, 0.8658, 0.1084, 0.8545, 0.1304, 0.8452, 0.1433, 0.8452, 0.1282, 0.8545, 0.1304, 0.8545, 0.1524, 0.3726, 0.3791, 0.3597, 0.3793, 0.3493, 0.3699, 0.3713, 0.3697, 0.7945, 0.1433, 0.8452, 0.1433, 0.8545, 0.1524, 0.7946, 0.1524, 0.7615, 0.1433, 0.7945, 0.1433, 0.7946, 0.1524, 0.7524, 0.1524, 0.4412, 0.3784, 0.414, 0.3787, 0.4126, 0.3692, 0.4399, 0.3689, 0.4594, 0.3782, 0.4412, 0.3784, 0.4399, 0.3689, 0.4671, 0.3686, 0.8478, 0.0639, 0.8427, 0.04311, 0.85, 0.03401, 0.8567, 0.0614, 0.7945, 0.04311, 0.7615, 0.04311, 0.7524, 0.03401, 0.7946, 0.03401, 0.8427, 0.04311, 0.7945, 0.04311, 0.7946, 0.03401, 0.85, 0.03401, 0.6765, 0.1217, 0.7114, 0.1218, 0.7109, 0.1286, 0.6693, 0.1285, 0.7114, 0.1218, 0.7463, 0.122, 0.7524, 0.1288, 0.7109, 0.1286, 0.7463, 0.122, 0.7463, 0.006925, 0.7524, 0.0002512, 0.7524, 0.1288, 0.6765, 0.006714, 0.6765, 0.1217, 0.6693, 0.1285, 0.6693, 0.0, 0.7114, 0.00682, 0.6765, 0.006714, 0.6693, 0.0, 0.7109, 0.0001256, 0.7463, 0.006925, 0.7114, 0.00682, 0.7109, 0.0001256, 0.7524, 0.0002512, 0.6838, 0.3465, 0.7097, 0.3466, 0.7089, 0.3553, 0.6744, 0.3552, 0.7097, 0.3466, 0.7356, 0.3466, 0.7434, 0.3554, 0.7089, 0.3553, 0.7356, 0.3466, 0.7356, 0.2919, 0.7434, 0.292, 0.7434, 0.3554, 0.6838, 0.2917, 0.6838, 0.3465, 0.6744, 0.3552, 0.6744, 0.2918, 0.7356, 0.2919, 0.7356, 0.2271, 0.7434, 0.2272, 0.7434, 0.292, 0.6838, 0.2269, 0.6838, 0.2917, 0.6744, 0.2918, 0.6744, 0.227, 0.6838, 0.167, 0.6838, 0.2269, 0.6744, 0.227, 0.6744, 0.1584, 0.7356, 0.2271, 0.7356, 0.1672, 0.7434, 0.1586, 0.7434, 0.2272, 0.7097, 0.1671, 0.6838, 0.167, 0.6744, 0.1584, 0.7089, 0.1585, 0.7356, 0.1672, 0.7097, 0.1671, 0.7089, 0.1585, 0.7434, 0.1586, 0.9991, 0.8789, 0.9991, 0.9566, 0.9921, 0.9623, 0.9921, 0.8789, 0.9201, 0.9642, 0.9201, 0.9282, 0.9266, 0.9282, 0.9266, 0.9699, 0.4217, 0.9324, 0.4217, 0.8964, 0.4281, 0.8907, 0.4281, 0.9324, 0.09262, 0.5496, 0.09262, 0.6272, 0.08587, 0.6273, 0.08587, 0.544, 0.9991, 0.8013, 0.9991, 0.8789, 0.9921, 0.8789, 0.9921, 0.7956, 0.9201, 0.9282, 0.9201, 0.8922, 0.9266, 0.8865, 0.9266, 0.9282, 0.4217, 0.9684, 0.4217, 0.9324, 0.4281, 0.9324, 0.4281, 0.974, 0.09262, 0.6272, 0.09262, 0.7049, 0.08587, 0.7107, 0.08587, 0.6273, 0.8061, 0.349, 0.8061, 0.3743, 0.8022, 0.378, 0.7998, 0.3527, 0.5404, 0.5986, 0.5406, 0.6811, 0.5355, 0.6811, 0.5353, 0.5978, 0.4897, 0.7695, 0.44, 0.7695, 0.4533, 0.7645, 0.4945, 0.7645, 0.5458, 0.9652, 0.5458, 0.9276, 0.559, 0.9268, 0.559, 0.966, 0.5406, 0.6811, 0.5406, 0.7694, 0.5358, 0.7645, 0.5355, 0.6811, 0.5406, 0.7694, 0.4897, 0.7695, 0.4945, 0.7645, 0.5358, 0.7645, 0.2137, 0.6229, 0.257, 0.5524, 0.2636, 0.5555, 0.2199, 0.6266, 0.1677, 0.707, 0.2137, 0.6229, 0.2199, 0.6266, 0.1766, 0.7068, 0.2226, 0.7406, 0.1677, 0.707, 0.1766, 0.7068, 0.2213, 0.7344, 0.2636, 0.7658, 0.2226, 0.7406, 0.2213, 0.7344, 0.2554, 0.7553, 0.7855, 0.3498, 0.7855, 0.3754, 0.7712, 0.3762, 0.7712, 0.349, 0.7388, 0.6173, 0.7302, 0.6138, 0.7172, 0.5638, 0.6948, 0.4558, 0.7256, 0.3793, 0.7388, 0.3837, 0.7077, 0.4611, 0.5424, 0.5978, 0.4594, 0.597, 0.4596, 0.5832, 0.5434, 0.584, 0.6501, 0.5526, 0.6948, 0.4558, 0.7077, 0.4611, 0.6685, 0.5441, 0.4594, 0.597, 0.3529, 0.5978, 0.3681, 0.5841, 0.4596, 0.5832, 0.3529, 0.5978, 0.3274, 0.498, 0.3687, 0.5302, 0.3681, 0.5841, 0.7302, 0.6138, 0.6501, 0.5526, 0.6685, 0.5441, 0.7172, 0.5638, 0.3687, 0.5302, 0.3274, 0.498, 0.3275, 0.4888, 0.5584, 0.7748, 0.5672, 0.7748, 0.5672, 0.9137, 0.5584, 0.9137, 0.6131, 0.7748, 0.6308, 0.7748, 0.6308, 0.9137, 0.6131, 0.9137, 0.5672, 0.7748, 0.5935, 0.7748, 0.5935, 0.9137, 0.5672, 0.9137, 0.5935, 0.7748, 0.6131, 0.7748, 0.6131, 0.9137, 0.5935, 0.9137, 0.8318, 0.5619, 0.8473, 0.562, 0.8473, 0.5993, 0.8318, 0.5992, 0.9277, 0.1173, 0.9283, 0.1031, 0.9658, 0.1038, 0.9652, 0.118, 0.4665, 0.9477, 0.4665, 0.7827, 0.4951, 0.7825, 0.4951, 0.9475, 0.971, 0.2335, 0.9726, 0.253, 0.9572, 0.251, 0.956, 0.2357, 0.967, 0.9406, 0.967, 0.9672, 0.9294, 0.9672, 0.9294, 0.9406, 0.9726, 0.253, 0.9857, 0.2722, 0.9642, 0.2623, 0.9572, 0.251, 0.03891, 0.8924, 0.05675, 0.8929, 0.06464, 0.9002, 0.03678, 0.8995, 0.04627, 0.8366, 0.04737, 0.8149, 0.05448, 0.8162, 0.05349, 0.8358, 0.05414, 0.8649, 0.04627, 0.8366, 0.05349, 0.8358, 0.06122, 0.8636, 0.04737, 0.8149, 0.05476, 0.793, 0.06464, 0.7861, 0.05448, 0.8162, 0.05675, 0.8929, 0.05414, 0.8649, 0.06122, 0.8636, 0.06464, 0.9002, 0.03839, 0.7926, 0.01559, 0.804, 0.01045, 0.7986, 0.03678, 0.7854, 0.05476, 0.793, 0.03839, 0.7926, 0.03678, 0.7854, 0.06464, 0.7861, 0.008066, 0.817, 0.00722, 0.8336, 0.0, 0.8344, 0.0009918, 0.8149, 0.00722, 0.8336, 0.01471, 0.8606, 0.007725, 0.8622, 0.0, 0.8344, 0.01559, 0.804, 0.008066, 0.817, 0.0009918, 0.8149, 0.01045, 0.7986, 0.01471, 0.8606, 0.01836, 0.8797, 0.0119, 0.8841, 0.007725, 0.8622, 0.01836, 0.8797, 0.03891, 0.8924, 0.03678, 0.8995, 0.0119, 0.8841, 0.8031, 0.9086, 0.8016, 0.9302, 0.781, 0.9283, 0.7824, 0.9088, 0.8089, 0.9587, 0.8109, 0.9868, 0.7931, 0.986, 0.7881, 0.9563, 0.7946, 0.8861, 0.7824, 0.9088, 0.7638, 0.9099, 0.7716, 0.897, 0.8016, 0.9302, 0.8089, 0.9587, 0.7881, 0.9563, 0.781, 0.9283, 0.8109, 0.8869, 0.8031, 0.9086, 0.7824, 0.9088, 0.7946, 0.8861, 0.7881, 0.9563, 0.7931, 0.986, 0.7728, 0.9728, 0.7695, 0.9537, 0.7824, 0.9088, 0.781, 0.9283, 0.7626, 0.9265, 0.7638, 0.9099, 0.781, 0.9283, 0.7881, 0.9563, 0.7695, 0.9537, 0.7626, 0.9265, 0.7767, 0.5843, 0.7765, 0.5615, 0.8141, 0.5615, 0.8142, 0.5843, 0.967, 0.919, 0.967, 0.9406, 0.9294, 0.9406, 0.9294, 0.919, 0.9281, 0.1588, 0.9276, 0.1338, 0.9651, 0.1345, 0.9656, 0.1595, 0.8142, 0.5615, 0.8318, 0.5619, 0.8318, 0.5992, 0.8142, 0.5989, 0.7308, 0.794, 0.7082, 0.7943, 0.7115, 0.7821, 0.7309, 0.7819, 0.7082, 0.7943, 0.6817, 0.7953, 0.6856, 0.7831, 0.7115, 0.7821, 0.7498, 0.7942, 0.7308, 0.794, 0.7309, 0.7819, 0.7626, 0.7822, 0.6817, 0.7953, 0.6584, 0.7958, 0.6501, 0.7839, 0.6856, 0.7831, 0.9642, 0.2623, 0.9857, 0.2722, 0.9837, 0.2831, 0.957, 0.2708, 0.4546, 0.7695, 0.4671, 0.7695, 0.4665, 0.7827, 0.44, 0.7825, 0.9204, 0.6173, 0.9312, 0.6174, 0.9431, 0.6305, 0.9158, 0.6304, 0.596, 0.7488, 0.6114, 0.7488, 0.6127, 0.7617, 0.5931, 0.7617, 0.5708, 0.7488, 0.596, 0.7488, 0.5931, 0.7617, 0.5668, 0.7617, 0.6114, 0.7488, 0.6238, 0.7488, 0.6304, 0.7617, 0.6127, 0.7617, 0.5537, 0.7488, 0.5708, 0.7488, 0.5668, 0.7617, 0.5458, 0.7617, 0.4671, 0.7695, 0.4885, 0.7695, 0.4951, 0.7825, 0.4665, 0.7827, 0.8339, 0.1685, 0.8421, 0.1584, 0.8545, 0.1524, 0.8368, 0.1745, 0.7584, 0.1685, 0.7946, 0.1685, 0.7946, 0.1745, 0.7524, 0.1745, 0.7946, 0.1685, 0.8339, 0.1685, 0.8368, 0.1745, 0.7946, 0.1745, 0.7584, 0.1584, 0.7584, 0.1685, 0.7524, 0.1745, 0.7524, 0.1524, 0.8421, 0.1584, 0.7946, 0.1584, 0.7946, 0.1524, 0.8545, 0.1524, 0.7946, 0.1584, 0.7584, 0.1584, 0.7524, 0.1524, 0.7946, 0.1524, 0.7946, 0.01143, 0.7572, 0.01143, 0.7524, 0.006614, 0.7946, 0.006614, 0.7572, 0.01143, 0.7572, 0.02919, 0.7524, 0.03401, 0.7524, 0.006614, 0.8337, 0.01143, 0.7946, 0.01143, 0.7946, 0.006614, 0.8368, 0.006614, 0.8423, 0.02919, 0.8337, 0.01143, 0.8368, 0.006614, 0.85, 0.03401, 0.7572, 0.02919, 0.7946, 0.02919, 0.7946, 0.03401, 0.7524, 0.03401, 0.7946, 0.02919, 0.8423, 0.02919, 0.85, 0.03401, 0.7946, 0.03401, 0.09238, 0.7153, 0.09238, 0.7939, 0.08587, 0.794, 0.08587, 0.7107, 0.8658, 0.3163, 0.8658, 0.2794, 0.8723, 0.2746, 0.8723, 0.3163, 0.7347, 0.9842, 0.7246, 0.9486, 0.731, 0.9469, 0.7424, 0.987, 0.5379, 0.9307, 0.5379, 0.8523, 0.5452, 0.8526, 0.5452, 0.9357, 0.09238, 0.7939, 0.09238, 0.8725, 0.08587, 0.8773, 0.08587, 0.794, 0.8658, 0.3532, 0.8658, 0.3163, 0.8723, 0.3163, 0.8723, 0.358, 0.7246, 0.9486, 0.7145, 0.9131, 0.7196, 0.9068, 0.731, 0.9469, 0.5379, 0.8523, 0.5379, 0.7739, 0.5452, 0.7695, 0.5452, 0.8526, 0.9723, 0.1379, 0.9723, 0.168, 0.9658, 0.1728, 0.9658, 0.1379, 0.9723, 0.1078, 0.9723, 0.1379, 0.9658, 0.1379, 0.9658, 0.1031, 0.1724, 0.9519, 0.2267, 0.9519, 0.2315, 0.9584, 0.1677, 0.9584, 0.4879, 0.01996, 0.4879, 0.07379, 0.4806, 0.07824, 0.4806, 0.01496, 0.8388, 0.8861, 0.8085, 0.8861, 0.8086, 0.8795, 0.8436, 0.8795, 0.8085, 0.8861, 0.7783, 0.8861, 0.7735, 0.8795, 0.8086, 0.8795, 0.8944, 0.7956, 0.9246, 0.7956, 0.9294, 0.8021, 0.8944, 0.8021, 0.8641, 0.7956, 0.8944, 0.7956, 0.8944, 0.8021, 0.8593, 0.8021, 0.8548, 0.5506, 0.8548, 0.6097, 0.8483, 0.6146, 0.8483, 0.5459, 0.4879, 0.1479, 0.4879, 0.2069, 0.4806, 0.2113, 0.4806, 0.1429, 0.9581, 0.7821, 0.9581, 0.7519, 0.9648, 0.752, 0.9648, 0.7868, 0.9581, 0.7519, 0.9581, 0.7218, 0.9648, 0.7172, 0.9648, 0.752, 0.07589, 0.9107, 0.07589, 0.948, 0.06937, 0.9527, 0.06937, 0.9107, 0.07589, 0.8735, 0.07589, 0.9107, 0.06937, 0.9107, 0.06937, 0.8688, 0.5016, 0.2451, 0.5016, 0.3639, 0.4943, 0.3683, 0.4943, 0.2401, 0.2523, 0.7705, 0.2523, 0.8895, 0.2458, 0.8943, 0.2458, 0.7658, 0.7573, 1.391e-07, 0.7947, 7.949e-08, 0.7946, 0.006614, 0.7524, 0.006614, 0.7947, 7.949e-08, 0.8321, 0.0, 0.8368, 0.006614, 0.7946, 0.006614, 0.9841, 0.1521, 0.9967, 0.1523, 1.0, 0.1653, 0.9773, 0.165, 0.9967, 0.01334, 0.9841, 0.01317, 0.9773, 0.0, 1.0, 0.0003192, 0.9777, 0.9476, 0.9777, 0.8086, 0.985, 0.7956, 0.985, 0.9606, 0.6131, 0.7748, 0.5935, 0.7748, 0.5931, 0.7617, 0.6127, 0.7617, 0.5935, 0.7748, 0.5672, 0.7748, 0.5668, 0.7617, 0.5931, 0.7617, 0.5584, 0.7748, 0.5584, 0.9137, 0.5458, 0.9268, 0.5458, 0.7617, 0.6308, 0.7748, 0.6131, 0.7748, 0.6127, 0.7617, 0.6304, 0.7617, 0.5672, 0.7748, 0.5584, 0.7748, 0.5458, 0.7617, 0.5668, 0.7617, 0.5935, 0.9137, 0.6131, 0.9137, 0.6127, 0.9268, 0.5931, 0.9268, 0.5672, 0.9137, 0.5935, 0.9137, 0.5931, 0.9268, 0.5668, 0.9268, 0.6131, 0.9137, 0.6308, 0.9137, 0.6304, 0.9268, 0.6127, 0.9268, 0.5584, 0.9137, 0.5672, 0.9137, 0.5668, 0.9268, 0.5458, 0.9268, 0.9177, 0.2329, 0.9165, 0.2746, 0.8723, 0.2746, 0.8723, 0.2329, 0.07129, 0.7854, 0.08568, 0.7928, 0.08568, 0.8276, 0.07129, 0.8271, 0.8047, 0.4679, 0.8129, 0.3907, 0.8483, 0.3945, 0.8402, 0.4717, 0.8903, 0.4627, 0.8548, 0.4625, 0.8548, 0.3839, 0.8903, 0.3841, 0.8903, 0.5413, 0.8548, 0.5411, 0.8548, 0.4625, 0.8903, 0.4627, 0.9258, 0.5415, 0.8903, 0.5413, 0.8903, 0.4627, 0.9258, 0.4629, 0.9258, 0.4629, 0.8903, 0.4627, 0.8903, 0.3841, 0.9258, 0.3843, 0.7693, 0.4641, 0.7774, 0.3869, 0.8129, 0.3907, 0.8047, 0.4679, 0.7612, 0.5413, 0.7693, 0.4641, 0.8047, 0.4679, 0.7966, 0.5451, 0.7966, 0.5451, 0.8047, 0.4679, 0.8402, 0.4717, 0.832, 0.5489, 0.6688, 0.0, 0.6566, 0.01432, 0.6384, 0.01432, 0.647, 1.351e-06, 0.2909, 0.174, 0.2824, 0.189, 0.2598, 0.1892, 0.2639, 0.1742, 0.6287, 0.3795, 0.6246, 0.3936, 0.5901, 0.3935, 0.5874, 0.3794, 0.279, 0.6905, 0.279, 0.6488, 0.29, 0.6488, 0.29, 0.6905, 0.279, 0.7452, 0.279, 0.6905, 0.29, 0.6905, 0.29, 0.7322, 0.9177, 0.1782, 0.9177, 0.2329, 0.8723, 0.2329, 0.8723, 0.1913, 0.2359, 0.01196, 0.2358, 0.08236, 0.2238, 0.08247, 0.2239, 0.01208, 0.3266, 0.8943, 0.3266, 0.9918, 0.309, 0.9963, 0.2937, 0.9096, 0.2543, 0.0001816, 0.264, 0.09109, 0.2389, 0.09231, 0.239, 0.009181, 0.2936, 0.7284, 0.2936, 0.6919, 0.3057, 0.6919, 0.3057, 0.7284, 0.5566, 6.941e-06, 0.5628, 0.01432, 0.5401, 0.01432, 0.5295, 8.62e-06, 0.3199, 0.1747, 0.3066, 0.1895, 0.2824, 0.189, 0.2909, 0.174, 0.2936, 0.6919, 0.2936, 0.6578, 0.3057, 0.6578, 0.3057, 0.6919, 0.2388, 0.1754, 0.2194, 0.1756, 0.2195, 0.09249, 0.2389, 0.09231, 0.7475, 0.3793, 0.7659, 0.3809, 0.7573, 0.4629, 0.7388, 0.4614, 0.264, 0.09109, 0.2639, 0.1742, 0.2388, 0.1754, 0.2389, 0.09231, 0.2936, 0.6578, 0.29, 0.6488, 0.3095, 0.6488, 0.3057, 0.6578, 0.2936, 0.6919, 0.29, 0.6905, 0.29, 0.6488, 0.2936, 0.6578, 0.2936, 0.7284, 0.29, 0.7322, 0.29, 0.6905, 0.2936, 0.6919, 0.2238, 0.08247, 0.2195, 0.09249, 0.2197, 0.009366, 0.2239, 0.01208, 0.2358, 0.08236, 0.2389, 0.09231, 0.2195, 0.09249, 0.2238, 0.08247, 0.5414, 0.6003, 0.5458, 0.5978, 0.5458, 0.6811, 0.5414, 0.6709, 0.3057, 0.6919, 0.3095, 0.6905, 0.3095, 0.7322, 0.3057, 0.7284, 0.3057, 0.6578, 0.3095, 0.6488, 0.3095, 0.6905, 0.3057, 0.6919, 0.2194, 0.1756, 0.1957, 0.1749, 0.1958, 0.09174, 0.2195, 0.09249, 0.1957, 0.1749, 0.174, 0.1751, 0.1741, 0.09195, 0.1958, 0.09174, 0.2197, 0.009366, 0.2195, 0.09249, 0.1958, 0.09174, 0.2066, 0.000639, 0.2066, 0.000639, 0.1958, 0.09174, 0.1741, 0.09195, 0.1914, 0.0007851, 0.9556, 0.598, 0.9556, 0.5466, 0.9936, 0.5466, 0.9935, 0.6136, 0.2636, 0.7452, 0.2636, 0.6905, 0.279, 0.6905, 0.279, 0.7452, 0.9556, 0.5466, 0.9556, 0.4964, 0.9936, 0.4964, 0.9936, 0.5466, 0.2636, 0.6905, 0.2636, 0.6488, 0.279, 0.6488, 0.279, 0.6905, 0.5838, 5.261e-06, 0.5856, 0.01432, 0.5628, 0.01432, 0.5566, 6.941e-06, 0.07129, 0.8271, 0.08568, 0.8276, 0.08568, 0.8625, 0.07129, 0.8688, 0.7647, 0.3744, 0.7524, 0.3778, 0.7532, 0.3565, 0.7657, 0.349, 0.1957, 0.1749, 0.2028, 0.1897, 0.1846, 0.1899, 0.174, 0.1751, 0.32, 0.09153, 0.3199, 0.1747, 0.2909, 0.174, 0.291, 0.09083, 0.392, 0.8589, 0.3964, 0.7768, 0.4217, 0.7779, 0.4174, 0.8601, 0.5295, 8.62e-06, 0.5401, 0.01432, 0.5174, 0.01433, 0.5023, 1.031e-05, 0.2194, 0.1756, 0.2226, 0.1903, 0.2028, 0.1897, 0.1957, 0.1749, 0.2639, 0.1742, 0.2598, 0.1892, 0.2388, 0.1902, 0.2388, 0.1754, 0.5874, 0.3794, 0.5901, 0.3935, 0.5556, 0.3934, 0.5462, 0.3793, 0.3201, 0.008401, 0.32, 0.09153, 0.291, 0.09083, 0.2732, 0.0, 0.4045, 0.9653, 0.392, 0.8589, 0.4174, 0.8601, 0.4217, 0.9661, 0.3095, 0.7322, 0.3095, 0.6905, 0.3271, 0.6905, 0.3271, 0.7452, 0.6309, 0.97, 0.6316, 0.8689, 0.6491, 0.8689, 0.6484, 0.97, 0.3779, 0.4513, 0.3774, 0.4923, 0.3275, 0.4888, 0.3697, 0.4482, 0.6316, 0.8689, 0.6308, 0.8594, 0.6499, 0.8594, 0.6491, 0.8689, 0.2598, 0.1892, 0.2597, 0.2525, 0.2387, 0.2535, 0.2388, 0.1902, 0.6384, 0.01432, 0.6384, 0.07778, 0.6201, 0.07778, 0.6201, 0.01432, 0.3321, 0.9269, 0.3864, 0.9269, 0.3862, 0.9557, 0.3319, 0.9557, 0.5856, 0.01432, 0.5856, 0.07778, 0.5628, 0.07778, 0.5628, 0.01432, 0.6018, 0.01432, 0.6018, 0.07778, 0.5856, 0.07778, 0.5856, 0.01432, 0.6566, 0.01432, 0.6566, 0.07778, 0.6384, 0.07778, 0.6384, 0.01432, 0.2388, 0.1902, 0.2387, 0.2535, 0.2225, 0.2536, 0.2226, 0.1903, 0.2028, 0.1897, 0.2027, 0.253, 0.1845, 0.2532, 0.1846, 0.1899, 0.5401, 0.01432, 0.5401, 0.07779, 0.5174, 0.07779, 0.5174, 0.01433, 0.2824, 0.189, 0.2823, 0.2522, 0.2597, 0.2525, 0.2598, 0.1892, 0.2226, 0.1903, 0.2225, 0.2536, 0.2027, 0.253, 0.2028, 0.1897, 0.5892, 0.4023, 0.5892, 0.457, 0.5634, 0.4569, 0.5634, 0.4022, 0.3066, 0.1895, 0.3065, 0.2528, 0.2823, 0.2522, 0.2824, 0.189, 0.3323, 0.8981, 0.3865, 0.8981, 0.3864, 0.9269, 0.3321, 0.9269, 0.647, 1.351e-06, 0.6384, 0.01432, 0.6201, 0.01432, 0.6251, 2.708e-06, 0.6032, 4.059e-06, 0.6018, 0.01432, 0.5856, 0.01432, 0.5838, 5.261e-06, 0.6251, 2.708e-06, 0.6201, 0.01432, 0.6018, 0.01432, 0.6032, 4.059e-06, 0.2388, 0.1754, 0.2388, 0.1902, 0.2226, 0.1903, 0.2194, 0.1756, 0.9135, 0.9579, 0.8484, 0.958, 0.8484, 0.8866, 0.9135, 0.8865, 0.6384, 0.07778, 0.6384, 0.1426, 0.6201, 0.1426, 0.6201, 0.07778, 0.09682, 0.9618, 0.1669, 0.939, 0.1319, 0.9618, 0.09682, 0.9618, 0.08587, 0.939, 0.1669, 0.9163, 0.1669, 0.939, 0.1845, 0.2532, 0.1844, 0.3178, 0.1678, 0.3188, 0.1679, 0.2542, 0.6566, 0.07778, 0.6566, 0.1426, 0.6384, 0.1426, 0.6384, 0.07778, 0.2387, 0.2535, 0.2386, 0.3181, 0.2224, 0.3182, 0.2225, 0.2536, 0.2027, 0.253, 0.2026, 0.3176, 0.1844, 0.3178, 0.1845, 0.2532, 0.08587, 0.939, 0.08587, 0.9163, 0.1669, 0.8936, 0.1669, 0.9163, 0.2225, 0.2536, 0.2224, 0.3182, 0.2026, 0.3176, 0.2027, 0.253, 0.5892, 0.457, 0.5892, 0.5218, 0.5634, 0.5217, 0.5634, 0.4569, 0.5628, 0.01432, 0.5628, 0.07778, 0.5401, 0.07779, 0.5401, 0.01432, 0.6151, 0.4023, 0.6151, 0.4571, 0.5892, 0.457, 0.5892, 0.4023, 0.6201, 0.01432, 0.6201, 0.07778, 0.6018, 0.07778, 0.6018, 0.01432, 0.1846, 0.1899, 0.1845, 0.2532, 0.1679, 0.2542, 0.168, 0.1909, 0.6151, 0.5219, 0.6151, 0.5818, 0.5892, 0.5817, 0.5892, 0.5218, 0.5628, 0.1426, 0.5628, 0.2112, 0.5401, 0.2112, 0.5401, 0.1426, 0.2596, 0.3171, 0.2595, 0.3855, 0.2385, 0.3865, 0.2386, 0.3181, 0.6384, 0.1426, 0.6384, 0.2112, 0.6201, 0.2112, 0.6201, 0.1426, 0.6856, 0.9508, 0.6856, 0.8917, 0.7145, 0.8918, 0.7145, 0.951, 0.5856, 0.1426, 0.5856, 0.2112, 0.5628, 0.2112, 0.5628, 0.1426, 0.6018, 0.1426, 0.6018, 0.2112, 0.5856, 0.2112, 0.5856, 0.1426, 0.6566, 0.1426, 0.6566, 0.2112, 0.6384, 0.2112, 0.6384, 0.1426, 0.2386, 0.3181, 0.2385, 0.3865, 0.2223, 0.3867, 0.2224, 0.3182, 0.2026, 0.3176, 0.2025, 0.3861, 0.1843, 0.3863, 0.1844, 0.3178, 0.5401, 0.1426, 0.5401, 0.2112, 0.5174, 0.2112, 0.5174, 0.1426, 0.1844, 0.3178, 0.1843, 0.3863, 0.1677, 0.3872, 0.1678, 0.3188, 0.2822, 0.3169, 0.2821, 0.3853, 0.2595, 0.3855, 0.2596, 0.3171, 0.2224, 0.3182, 0.2223, 0.3867, 0.2025, 0.3861, 0.2026, 0.3176, 0.08587, 0.9163, 0.09682, 0.8936, 0.1669, 0.8773, 0.1669, 0.8936, 0.6151, 0.4571, 0.6151, 0.5219, 0.5892, 0.5218, 0.5892, 0.457, 0.6201, 0.07778, 0.6201, 0.1426, 0.6018, 0.1426, 0.6018, 0.07778, 0.1319, 0.9618, 0.1669, 0.939, 0.1669, 0.9618, 0.5901, 0.5904, 0.5873, 0.6202, 0.5458, 0.6201, 0.5556, 0.5902, 0.3063, 0.3859, 0.3201, 0.4148, 0.2909, 0.4141, 0.2821, 0.3853, 0.7311, 0.7987, 0.7612, 0.7958, 0.7612, 0.8359, 0.7311, 0.832, 0.6201, 0.2112, 0.6253, 0.2408, 0.6033, 0.2408, 0.6018, 0.2112, 0.6246, 0.5905, 0.6288, 0.6203, 0.5873, 0.6202, 0.5901, 0.5904, 0.5628, 0.2112, 0.5564, 0.2408, 0.529, 0.2408, 0.5401, 0.2112, 0.2595, 0.3855, 0.2627, 0.4139, 0.2341, 0.4134, 0.2385, 0.3865, 0.6384, 0.2112, 0.6473, 0.2408, 0.6253, 0.2408, 0.6201, 0.2112, 0.7311, 0.832, 0.7612, 0.8359, 0.7612, 0.876, 0.7311, 0.8654, 0.5856, 0.2112, 0.5837, 0.2408, 0.5564, 0.2408, 0.5628, 0.2112, 0.6018, 0.2112, 0.6033, 0.2408, 0.5837, 0.2408, 0.5856, 0.2112, 0.6566, 0.2112, 0.6693, 0.2408, 0.6473, 0.2408, 0.6384, 0.2112, 0.5726, 0.9624, 0.5724, 0.9268, 0.5921, 0.9268, 0.5889, 0.9624, 0.2025, 0.3861, 0.1944, 0.4147, 0.1725, 0.4149, 0.1843, 0.3863, 0.6201, 0.1426, 0.6201, 0.2112, 0.6018, 0.2112, 0.6018, 0.1426, 0.6566, 0.9507, 0.6566, 0.8915, 0.6856, 0.8917, 0.6856, 0.9508, 0.3064, 0.3174, 0.3063, 0.3859, 0.2821, 0.3853, 0.2822, 0.3169, 0.5892, 0.5218, 0.5892, 0.5817, 0.5634, 0.5817, 0.5634, 0.5217, 0.913, 0.1782, 0.8862, 0.1781, 0.8862, 0.01308, 0.913, 0.01323, 0.9962, 0.6457, 0.9587, 0.6455, 0.9588, 0.6173, 0.9963, 0.6176, 0.5868, 0.627, 0.5868, 0.742, 0.5519, 0.7419, 0.5519, 0.6269, 0.3201, 0.4148, 0.32, 0.543, 0.2908, 0.5423, 0.2909, 0.4141, 0.2393, 0.7707, 0.2393, 0.8897, 0.2035, 0.8895, 0.2035, 0.7705, 0.6253, 0.2408, 0.6253, 0.3693, 0.6033, 0.3694, 0.6033, 0.2408, 0.6217, 0.6271, 0.6217, 0.7421, 0.5868, 0.742, 0.5868, 0.627, 0.5564, 0.2408, 0.5564, 0.3694, 0.529, 0.3694, 0.529, 0.2408, 0.0, 0.9469, 0.03758, 0.9469, 0.03759, 0.9635, 7.992e-07, 0.9635, 0.6473, 0.2408, 0.6473, 0.3693, 0.6253, 0.3693, 0.6253, 0.2408, 0.2035, 0.7705, 0.2035, 0.8895, 0.1677, 0.8893, 0.1677, 0.7703, 0.5837, 0.2408, 0.5837, 0.3694, 0.5564, 0.3694, 0.5564, 0.2408, 0.6033, 0.2408, 0.6033, 0.3694, 0.5837, 0.3694, 0.5837, 0.2408, 0.6693, 0.2408, 0.6693, 0.3693, 0.6473, 0.3693, 0.6473, 0.2408, 0.2223, 0.3867, 0.2147, 0.4136, 0.1944, 0.4147, 0.2025, 0.3861, 0.2821, 0.3853, 0.2909, 0.4141, 0.2627, 0.4139, 0.2595, 0.3855, 0.6386, 0.5902, 0.6501, 0.62, 0.6288, 0.6203, 0.6246, 0.5905, 0.5401, 0.2112, 0.529, 0.2408, 0.5016, 0.2408, 0.5174, 0.2112, 0.8236, 0.3329, 0.8598, 0.3329, 0.8598, 0.343, 0.8236, 0.343, 0.8235, 0.2633, 0.8566, 0.2633, 0.8566, 0.2828, 0.8235, 0.2828, 0.7615, 0.2647, 0.8235, 0.2633, 0.8235, 0.2828, 0.7615, 0.2807, 0.7761, 0.3329, 0.8236, 0.3329, 0.8236, 0.343, 0.7843, 0.343, 0.7703, 0.2384, 0.8235, 0.2359, 0.8235, 0.2633, 0.7615, 0.2647, 0.8235, 0.2359, 0.8566, 0.2359, 0.8566, 0.2633, 0.8235, 0.2633, 0.7615, 0.2807, 0.8235, 0.2828, 0.8235, 0.3049, 0.7728, 0.3027, 0.7728, 0.3027, 0.8235, 0.3049, 0.8235, 0.3178, 0.7728, 0.3178, 0.8235, 0.2828, 0.8566, 0.2828, 0.8566, 0.3049, 0.8235, 0.3049, 0.8235, 0.3049, 0.8566, 0.3049, 0.8566, 0.3178, 0.8235, 0.3178, 0.8236, 0.1859, 0.8609, 0.1859, 0.8609, 0.2037, 0.8236, 0.2037, 0.8235, 0.2176, 0.8566, 0.2176, 0.8566, 0.2359, 0.8235, 0.2359, 0.7844, 0.1859, 0.8236, 0.1859, 0.8236, 0.2037, 0.7759, 0.2037, 0.7753, 0.2176, 0.8235, 0.2176, 0.8235, 0.2359, 0.7703, 0.2384, 0.6501, 0.62, 0.6501, 0.7485, 0.6288, 0.7488, 0.6288, 0.6203, 0.529, 0.2408, 0.529, 0.3694, 0.5016, 0.3694, 0.5016, 0.2408, 0.1944, 0.4147, 0.1943, 0.5428, 0.1723, 0.5431, 0.1725, 0.4149, 0.9758, 0.06986, 0.9584, 0.06673, 0.9516, 0.0387, 0.9688, 0.04109, 0.7311, 0.8868, 0.6611, 0.8706, 0.6501, 0.8479, 0.7311, 0.8706, 0.7311, 0.8706, 0.6501, 0.8479, 0.6501, 0.8251, 0.7311, 0.8479, 0.7311, 0.8479, 0.6501, 0.8251, 0.6611, 0.8024, 0.7311, 0.8251, 0.6611, 0.8024, 0.6961, 0.8024, 0.7311, 0.8251, 0.7311, 0.8024, 0.7311, 0.8251, 0.6961, 0.8024, 0.8307, 0.9706, 0.8109, 0.9693, 0.8109, 0.9499, 0.8307, 0.9511, 0.9037, 0.6174, 0.9158, 0.6344, 0.9158, 0.7629, 0.9037, 0.7824, 0.8307, 0.9511, 0.8109, 0.9499, 0.8109, 0.9217, 0.8307, 0.9229, 0.913, 0.01323, 0.9276, 0.03281, 0.9276, 0.1613, 0.913, 0.1782, 0.8307, 1.0, 0.8109, 0.99, 0.8109, 0.9693, 0.8307, 0.9706, 0.8307, 0.9229, 0.8109, 0.9217, 0.8109, 0.8937, 0.8307, 0.8861, 0.4217, 0.8418, 0.4386, 0.8406, 0.4386, 0.86, 0.4217, 0.8613, 0.4217, 0.8136, 0.4386, 0.8124, 0.4386, 0.8406, 0.4217, 0.8418, 0.4217, 0.8613, 0.4386, 0.86, 0.4386, 0.8807, 0.4217, 0.8907, 0.4217, 0.7768, 0.4386, 0.7844, 0.4386, 0.8124, 0.4217, 0.8136, 0.9584, 0.06673, 0.9431, 0.06324, 0.9366, 0.03642, 0.9516, 0.0387, 0.9641, 0.09318, 0.9459, 0.08114, 0.9431, 0.06324, 0.9584, 0.06673, 0.9491, 0.5772, 0.9491, 0.6146, 0.9315, 0.6145, 0.9315, 0.5772, 0.8671, 0.7694, 0.8517, 0.7695, 0.8517, 0.6306, 0.8671, 0.6305, 0.9688, 0.04109, 0.9516, 0.0387, 0.9532, 0.0192, 0.9706, 0.01849, 5.155e-06, 0.9002, 0.03759, 0.9002, 0.03759, 0.9195, 3.517e-06, 0.9195, 0.9706, 0.01849, 0.9532, 0.0192, 0.9663, 0.0, 0.9773, 0.0006221, 0.9037, 0.7824, 0.8761, 0.7823, 0.8761, 0.6173, 0.9037, 0.6174, 0.9963, 0.7172, 0.9588, 0.7169, 0.9582, 0.6959, 0.9957, 0.6961, 0.9773, 0.09393, 0.9641, 0.09318, 0.9584, 0.06673, 0.9758, 0.06986, 0.08568, 0.9411, 0.0762, 0.9446, 0.07589, 0.9253, 0.08543, 0.9253, 0.8566, 0.2828, 0.8658, 0.2828, 0.8658, 0.3049, 0.8566, 0.3049, 0.8566, 0.2633, 0.8658, 0.2633, 0.8658, 0.2828, 0.8566, 0.2828, 0.08543, 0.9253, 0.07589, 0.9253, 0.07612, 0.8969, 0.08564, 0.898, 0.7728, 0.3027, 0.7638, 0.3049, 0.7524, 0.2828, 0.7615, 0.2807, 0.1827, 0.5524, 0.1723, 0.5431, 0.1943, 0.5428, 0.1978, 0.5523, 0.8566, 0.3049, 0.8658, 0.3049, 0.8658, 0.3269, 0.8566, 0.3178, 0.8235, 0.3178, 0.8236, 0.3269, 0.7638, 0.3269, 0.7728, 0.3178, 0.8566, 0.3178, 0.8658, 0.3269, 0.8236, 0.3269, 0.8235, 0.3178, 0.8566, 0.2359, 0.8658, 0.2359, 0.8658, 0.2633, 0.8566, 0.2633, 0.8566, 0.2176, 0.8658, 0.2085, 0.8658, 0.2359, 0.8566, 0.2359, 0.08564, 0.898, 0.07612, 0.8969, 0.07616, 0.8688, 0.08568, 0.8767, 0.8235, 0.2176, 0.8236, 0.2085, 0.8658, 0.2085, 0.8566, 0.2176, 0.7753, 0.2176, 0.7682, 0.2085, 0.8236, 0.2085, 0.8235, 0.2176, 0.5519, 0.6269, 0.5458, 0.6201, 0.5873, 0.6202, 0.5868, 0.627, 0.5868, 0.627, 0.5873, 0.6202, 0.6288, 0.6203, 0.6217, 0.6271, 0.6217, 0.6271, 0.6288, 0.6203, 0.6288, 0.7488, 0.6217, 0.7421, 0.5519, 0.7419, 0.5458, 0.7486, 0.5458, 0.6201, 0.5519, 0.6269, 0.5868, 0.742, 0.5873, 0.7487, 0.5458, 0.7486, 0.5519, 0.7419, 0.6217, 0.7421, 0.6288, 0.7488, 0.5873, 0.7487, 0.5868, 0.742, 0.5634, 0.4022, 0.5556, 0.3934, 0.5901, 0.3935, 0.5892, 0.4023, 0.5892, 0.4023, 0.5901, 0.3935, 0.6246, 0.3936, 0.6151, 0.4023, 0.6151, 0.4023, 0.6246, 0.3936, 0.6246, 0.457, 0.6151, 0.4571, 0.5634, 0.4569, 0.5556, 0.4568, 0.5556, 0.3934, 0.5634, 0.4022, 0.6151, 0.4571, 0.6246, 0.457, 0.6246, 0.5218, 0.6151, 0.5219, 0.5634, 0.5217, 0.5556, 0.5216, 0.5556, 0.4568, 0.5634, 0.4569, 0.5634, 0.5817, 0.5556, 0.5902, 0.5556, 0.5216, 0.5634, 0.5217, 0.6151, 0.5219, 0.6246, 0.5218, 0.6246, 0.5905, 0.6151, 0.5818, 0.5892, 0.5817, 0.5901, 0.5904, 0.5556, 0.5902, 0.5634, 0.5817, 0.6151, 0.5818, 0.6246, 0.5905, 0.5901, 0.5904, 0.5892, 0.5817, 0.7693, 0.4641, 0.7626, 0.4635, 0.7713, 0.3806, 0.7774, 0.3869, 0.9135, 0.8922, 0.9201, 0.8865, 0.9201, 0.9282, 0.9135, 0.9282, 0.4346, 0.9323, 0.4281, 0.9324, 0.4281, 0.8907, 0.4346, 0.8963, 0.985, 0.8013, 0.9921, 0.7956, 0.9921, 0.8789, 0.985, 0.8789, 0.7612, 0.5413, 0.7539, 0.5464, 0.7626, 0.4635, 0.7693, 0.4641, 0.9135, 0.9282, 0.9201, 0.9282, 0.9201, 0.9699, 0.9135, 0.9642, 0.4346, 0.9683, 0.4281, 0.974, 0.4281, 0.9324, 0.4346, 0.9323, 0.985, 0.8789, 0.9921, 0.8789, 0.9921, 0.9623, 0.985, 0.9566, 0.7712, 0.3778, 0.7647, 0.3744, 0.7657, 0.349, 0.7698, 0.3525, 0.7659, 0.3809, 0.7713, 0.3806, 0.7626, 0.4635, 0.7573, 0.4629, 0.7989, 0.5562, 0.7949, 0.5508, 0.8359, 0.5552, 0.8483, 0.5615, 0.5724, 0.9651, 0.559, 0.966, 0.559, 0.9268, 0.5724, 0.9276, 0.7573, 0.4629, 0.7626, 0.4635, 0.7539, 0.5464, 0.7483, 0.5507, 0.7483, 0.5507, 0.7539, 0.5464, 0.7949, 0.5508, 0.7989, 0.5562, 0.434, 0.6812, 0.4272, 0.6811, 0.4266, 0.5978, 0.4334, 0.5986, 0.44, 0.7768, 0.433, 0.772, 0.4272, 0.6811, 0.434, 0.6812, 0.3756, 0.7767, 0.3804, 0.7721, 0.433, 0.772, 0.44, 0.7768, 0.3274, 0.7768, 0.3403, 0.7721, 0.3804, 0.7721, 0.3756, 0.7767, 0.7855, 0.3498, 0.7998, 0.349, 0.7998, 0.3762, 0.7855, 0.3754, 0.08587, 0.544, 0.06642, 0.5979, 0.07774, 0.5475, 0.03915, 0.7103, 0.05139, 0.7048, 0.08587, 0.7808, 0.07325, 0.7854, 0.5451, 0.38, 0.5458, 0.3942, 0.462, 0.3934, 0.4621, 0.3793, 0.0, 0.6112, 0.01836, 0.6192, 0.05139, 0.7048, 0.03915, 0.7103, 0.4621, 0.3793, 0.462, 0.3934, 0.3704, 0.3943, 0.3556, 0.38, 0.3556, 0.38, 0.3704, 0.3943, 0.3697, 0.4482, 0.3276, 0.4793, 0.07774, 0.5475, 0.06642, 0.5979, 0.01836, 0.6192, 0.0, 0.6112, 0.3697, 0.4482, 0.3275, 0.4888, 0.3276, 0.4793, 0.7752, 0.7693, 0.7752, 0.6307, 0.7844, 0.6308, 0.7844, 0.7693, 0.8324, 0.7695, 0.8324, 0.6309, 0.8479, 0.6301, 0.8479, 0.7687, 0.7844, 0.7693, 0.7844, 0.6308, 0.813, 0.6311, 0.813, 0.7697, 0.813, 0.7697, 0.813, 0.6311, 0.8324, 0.6309, 0.8324, 0.7695, 0.7764, 0.5772, 0.7388, 0.5772, 0.7389, 0.5615, 0.7765, 0.5615, 7.992e-07, 0.9635, 0.03759, 0.9635, 0.03759, 0.976, 5.195e-06, 0.976, 0.8862, 0.1781, 0.8658, 0.1777, 0.8658, 0.01268, 0.8862, 0.01308, 0.9516, 0.0387, 0.9366, 0.03642, 0.9378, 0.02111, 0.9532, 0.0192, 0.9956, 0.6746, 0.9581, 0.6744, 0.9587, 0.6455, 0.9962, 0.6457, 0.9532, 0.0192, 0.9378, 0.02111, 0.9448, 0.009885, 0.9663, 0.0, 0.3663, 0.7846, 0.3642, 0.7775, 0.392, 0.7768, 0.3842, 0.7841, 0.3737, 0.8405, 0.3809, 0.8413, 0.3819, 0.8608, 0.3748, 0.8621, 0.3815, 0.8122, 0.3886, 0.8134, 0.3809, 0.8413, 0.3737, 0.8405, 0.3748, 0.8621, 0.3819, 0.8608, 0.392, 0.8909, 0.3822, 0.884, 0.3842, 0.7841, 0.392, 0.7768, 0.3886, 0.8134, 0.3815, 0.8122, 0.3658, 0.8844, 0.3642, 0.8916, 0.3379, 0.8785, 0.343, 0.8731, 0.3822, 0.884, 0.392, 0.8909, 0.3642, 0.8916, 0.3658, 0.8844, 0.3355, 0.8601, 0.3284, 0.8622, 0.3274, 0.8426, 0.3346, 0.8434, 0.3346, 0.8434, 0.3274, 0.8426, 0.3351, 0.8148, 0.3421, 0.8164, 0.343, 0.8731, 0.3379, 0.8785, 0.3284, 0.8622, 0.3355, 0.8601, 0.3421, 0.8164, 0.3351, 0.8148, 0.3393, 0.7929, 0.3458, 0.7973, 0.3458, 0.7973, 0.3393, 0.7929, 0.3642, 0.7775, 0.3663, 0.7846, 0.9699, 0.8737, 0.9492, 0.8735, 0.9478, 0.854, 0.9684, 0.8521, 0.9757, 0.8236, 0.9549, 0.826, 0.9599, 0.7964, 0.9777, 0.7956, 0.9614, 0.8962, 0.9384, 0.8853, 0.9306, 0.8725, 0.9492, 0.8735, 0.9684, 0.8521, 0.9478, 0.854, 0.9549, 0.826, 0.9757, 0.8236, 0.9777, 0.8955, 0.9614, 0.8962, 0.9492, 0.8735, 0.9699, 0.8737, 0.9549, 0.826, 0.9363, 0.8287, 0.9396, 0.8095, 0.9599, 0.7964, 0.9492, 0.8735, 0.9306, 0.8725, 0.9294, 0.8558, 0.9478, 0.854, 0.9478, 0.854, 0.9294, 0.8558, 0.9363, 0.8287, 0.9549, 0.826, 0.9315, 0.5772, 0.9315, 0.6145, 0.9127, 0.6143, 0.9127, 0.5769, 0.9957, 0.6961, 0.9582, 0.6959, 0.9581, 0.6744, 0.9956, 0.6746, 3.517e-06, 0.9195, 0.03759, 0.9195, 0.03758, 0.9469, 0.0, 0.9469, 0.7765, 0.602, 0.7389, 0.602, 0.7388, 0.5772, 0.7764, 0.5772, 0.8437, 0.9732, 0.8307, 0.9706, 0.8307, 0.9511, 0.8437, 0.9506, 0.8437, 0.9506, 0.8307, 0.9511, 0.8307, 0.9229, 0.8437, 0.9217, 0.8437, 0.9908, 0.8307, 1.0, 0.8307, 0.9706, 0.8437, 0.9732, 0.8437, 0.9217, 0.8307, 0.9229, 0.8307, 0.8861, 0.8437, 0.8975, 0.8548, 0.7956, 0.8484, 0.7825, 0.8761, 0.7823, 0.8772, 0.7954, 0.9045, 6.741e-05, 0.913, 0.01323, 0.8862, 0.01308, 0.8917, 0.0, 0.8772, 0.7954, 0.8761, 0.7823, 0.9037, 0.7824, 0.8881, 0.7955, 0.8136, 0.795, 0.8135, 0.7829, 0.8329, 0.7827, 0.8289, 0.7949, 0.7863, 0.7947, 0.7849, 0.7826, 0.8135, 0.7829, 0.8136, 0.795, 0.9378, 0.02111, 0.9276, 0.01741, 0.9376, 0.001387, 0.9448, 0.009885, 0.7681, 0.7946, 0.7626, 0.7824, 0.7849, 0.7826, 0.7863, 0.7947, 0.9641, 0.09318, 0.9607, 0.1031, 0.9363, 0.08694, 0.9459, 0.08114, 0.7843, 0.343, 0.7814, 0.349, 0.7638, 0.3269, 0.7761, 0.3329, 0.8598, 0.343, 0.8658, 0.349, 0.8236, 0.349, 0.8236, 0.343, 0.8236, 0.343, 0.8236, 0.349, 0.7814, 0.349, 0.7843, 0.343, 0.8598, 0.3329, 0.8658, 0.3269, 0.8658, 0.349, 0.8598, 0.343, 0.7761, 0.3329, 0.7638, 0.3269, 0.8236, 0.3269, 0.8236, 0.3329, 0.8236, 0.3329, 0.8236, 0.3269, 0.8658, 0.3269, 0.8598, 0.3329, 0.8236, 0.1859, 0.8236, 0.1811, 0.8658, 0.1811, 0.8609, 0.1859, 0.8609, 0.1859, 0.8658, 0.1811, 0.8658, 0.2085, 0.8609, 0.2037, 0.7844, 0.1859, 0.7814, 0.1811, 0.8236, 0.1811, 0.8236, 0.1859, 0.7759, 0.2037, 0.7682, 0.2085, 0.7814, 0.1811, 0.7844, 0.1859, 0.8609, 0.2037, 0.8658, 0.2085, 0.8236, 0.2085, 0.8236, 0.2037, 0.8236, 0.2037, 0.8236, 0.2085, 0.7682, 0.2085, 0.7759, 0.2037, 0.3272, 0.1702, 0.3199, 0.1747, 0.32, 0.09153, 0.3273, 0.09181, 0.8658, 0.2329, 0.8723, 0.2329, 0.8723, 0.2746, 0.8658, 0.2699, 0.06464, 0.7901, 0.07129, 0.7854, 0.07129, 0.8271, 0.06464, 0.8271, 0.8548, 0.5411, 0.8483, 0.5459, 0.8483, 0.4626, 0.8548, 0.4625, 0.3273, 0.09181, 0.32, 0.09153, 0.3201, 0.008401, 0.3274, 0.01341, 0.8658, 0.196, 0.8723, 0.1913, 0.8723, 0.2329, 0.8658, 0.2329, 0.06464, 0.8271, 0.07129, 0.8271, 0.07129, 0.8688, 0.06464, 0.864, 0.8548, 0.4625, 0.8483, 0.4626, 0.8483, 0.3793, 0.8548, 0.3839, 0.967, 0.9311, 0.9735, 0.9311, 0.9735, 0.9659, 0.967, 0.9612, 0.967, 0.901, 0.9735, 0.8962, 0.9735, 0.9311, 0.967, 0.9311, 0.3138, 0.2484, 0.3065, 0.2528, 0.3066, 0.1895, 0.3139, 0.1945, 0.3323, 0.8981, 0.3274, 0.8916, 0.3912, 0.8916, 0.3865, 0.8981, 0.7264, 0.7958, 0.7311, 0.8024, 0.6961, 0.8024, 0.6962, 0.7958, 0.6962, 0.7958, 0.6961, 0.8024, 0.6611, 0.8024, 0.6659, 0.7958, 0.1319, 0.9683, 0.1319, 0.9618, 0.1669, 0.9618, 0.1621, 0.9683, 0.1016, 0.9683, 0.09682, 0.9618, 0.1319, 0.9618, 0.1319, 0.9683, 0.3136, 0.3815, 0.3063, 0.3859, 0.3064, 0.3174, 0.3137, 0.3224, 0.6566, 0.9507, 0.6501, 0.9555, 0.6501, 0.8868, 0.6566, 0.8915, 0.9648, 0.7218, 0.9714, 0.7172, 0.9714, 0.752, 0.9648, 0.7519, 0.9648, 0.7519, 0.9714, 0.752, 0.9714, 0.7868, 0.9648, 0.7821, 0.7612, 0.918, 0.7547, 0.918, 0.7547, 0.876, 0.7612, 0.8808, 0.7612, 0.9552, 0.7547, 0.96, 0.7547, 0.918, 0.7612, 0.918, 0.2393, 0.7707, 0.2458, 0.7658, 0.2458, 0.8943, 0.2393, 0.8897, 0.3272, 0.5385, 0.32, 0.543, 0.3201, 0.4148, 0.3274, 0.4198, 0.8611, 0.1745, 0.8658, 0.1811, 0.8236, 0.1811, 0.8237, 0.1745, 0.8237, 0.1745, 0.8236, 0.1811, 0.7814, 0.1811, 0.7862, 0.1745, 0.8671, 0.7694, 0.8761, 0.7823, 0.8484, 0.7825, 0.8517, 0.7695, 0.8517, 0.6306, 0.8484, 0.6175, 0.8761, 0.6173, 0.8671, 0.6305, 0.8671, 0.6305, 0.8761, 0.6173, 0.8761, 0.7823, 0.8671, 0.7694, 0.8324, 0.7695, 0.8329, 0.7827, 0.8135, 0.7829, 0.813, 0.7697, 0.813, 0.7697, 0.8135, 0.7829, 0.7849, 0.7826, 0.7844, 0.7693, 0.7752, 0.7693, 0.7626, 0.7824, 0.7626, 0.6179, 0.7752, 0.6307, 0.8479, 0.7687, 0.8484, 0.7819, 0.8329, 0.7827, 0.8324, 0.7695, 0.7844, 0.7693, 0.7849, 0.7826, 0.7626, 0.7824, 0.7752, 0.7693, 0.813, 0.6311, 0.8135, 0.6184, 0.8329, 0.6182, 0.8324, 0.6309, 0.7844, 0.6308, 0.7849, 0.618, 0.8135, 0.6184, 0.813, 0.6311, 0.8324, 0.6309, 0.8329, 0.6182, 0.8484, 0.6173, 0.8479, 0.6301, 0.7752, 0.6307, 0.7626, 0.6179, 0.7849, 0.618, 0.7844, 0.6308])
me_cube.materials.append(mat_material)
me_cube.use_remesh_preserve_volume = False
me_cube.use_remesh_preserve_attributes = False
me_cube.use_mirror_vertex_groups = False
me_cube.update()

# ---- objects
ob_cube = bpy.data.objects.new('Cube', me_cube)
ob_lamp = bpy.data.objects.new('Lamp', light_lamp)
ob_camera = bpy.data.objects.new('Camera', cam_camera)

# ---- transforms, parenting, visibility, modifiers, constraints
ob_cube.location = (0.0, 0.0, 0.0)
ob_cube.lock_rotations_4d = False
ob_cube.empty_display_type = 'ARROWS'
ob_cube.lineart.crease_threshold = 0.0
ob_lamp.location = (4.076, 1.005, 5.904)
ob_lamp.rotation_euler = (0.6503, 0.05522, 1.866)
ob_lamp.lock_rotations_4d = False
ob_lamp.empty_display_type = 'ARROWS'
ob_lamp.color = (0.0, 0.0, 0.0, 0.0)
ob_lamp.lineart.crease_threshold = 0.0
ob_camera.location = (7.481, -6.508, 5.344)
ob_camera.rotation_euler = (1.109, 0.0, 0.8149)
ob_camera.lock_rotations_4d = False
ob_camera.empty_display_type = 'ARROWS'
ob_camera.color = (0.0, 0.0, 0.0, 0.0)
ob_camera.display_type = 'WIRE'
ob_camera.lineart.crease_threshold = 0.0

# ---- collection membership
col_collection_1.objects.link(ob_cube)
col_collection_1.objects.link(ob_lamp)
col_collection_1.objects.link(ob_camera)

# ---- scene / render settings (as saved in the file)
scene.camera = ob_camera
scene.frame_start = 1; scene.frame_end = 250; scene.frame_set(1)
scene.render.engine = 'BLENDER_EEVEE_NEXT'
scene.render.resolution_percentage = 50
scene.render.dither_intensity = 0.0
scene.cycles.use_denoising = False
scene.cycles.samples = 128
scene.cycles.sampling_pattern = 'TABULATED_SOBOL'
scene.cycles.light_sampling_threshold = 0.0
scene.cycles.use_adaptive_sampling = False
scene.cycles.use_light_tree = False
scene.cycles.blur_glossy = 0.0
scene.cycles.sample_clamp_indirect = 0.0
scene.view_settings.view_transform = 'Standard'
bpy.context.view_layer.update()
